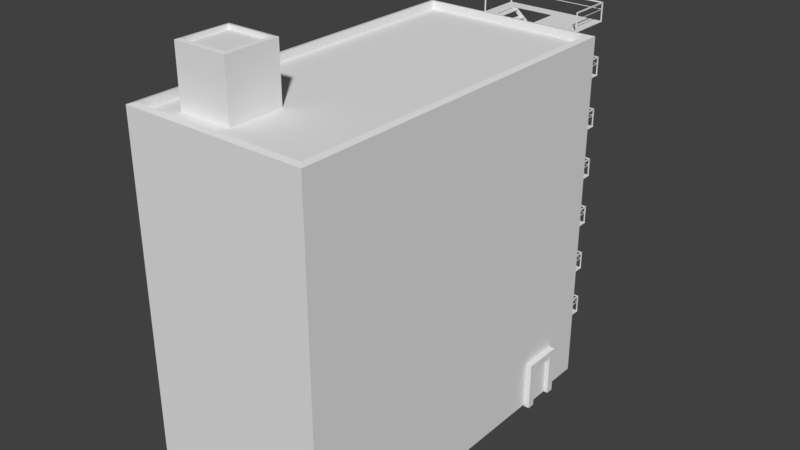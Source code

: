 # Source: panelak.blend  (saved by Blender 2.78.0; exported with 4.5.12 LTS)
import bpy
from mathutils import Matrix  # noqa: F401  (used for matrix-valued properties, if any)

bpy.ops.wm.read_factory_settings(use_empty=True)
scene = bpy.context.scene
scene.name = 'Scene'

# ---- collections
col_collection_1 = bpy.data.collections.new('Collection 1'); scene.collection.children.link(col_collection_1)

# ---- world
world_world = bpy.data.worlds.new('World'); scene.world = world_world
world_world.color = (0.05088, 0.05088, 0.05088)
world_world.use_sun_shadow = False
world_world.sun_shadow_jitter_overblur = 0.0
world_world.cycles.sampling_method = 'MANUAL'

# ---- meshes
me_circle = bpy.data.meshes.new('Circle')
me_circle.from_pydata([(0.0, 1.0, 0.0), (-0.1951, 0.9808, 0.0), (-0.3827, 0.9239, 0.0), (-0.5556, 0.8315, 0.0), (-0.7071, 0.7071, 0.0), (-0.8315, 0.5556, 0.0), (-0.9239, 0.3827, 0.0), (-0.9808, 0.1951, 0.0), (-1.0, 7.55e-08, 0.0), (-0.9808, -0.1951, 0.0), (-0.9239, -0.3827, 0.0), (-0.8315, -0.5556, 0.0), (-0.7071, -0.7071, 0.0), (-0.5556, -0.8315, 0.0), (-0.3827, -0.9239, 0.0), (-0.1951, -0.9808, 0.0), (3.258e-07, -1.0, 0.0), (0.1951, -0.9808, 0.0), (0.3827, -0.9239, 0.0), (0.5556, -0.8315, 0.0), (0.7071, -0.7071, 0.0), (0.8315, -0.5556, 0.0), (0.9239, -0.3827, 0.0), (0.9808, -0.1951, 0.0), (1.0, 9.656e-07, 0.0), (0.9808, 0.1951, 0.0), (0.9239, 0.3827, 0.0), (0.8315, 0.5556, 0.0), (0.7071, 0.7071, 0.0), (0.5556, 0.8315, 0.0), (0.3827, 0.9239, 0.0), (0.1951, 0.9808, 0.0), (-0.1951, 0.9808, 0.0371), (0.0, 1.0, 0.0371), (-0.3827, 0.9239, 0.0371), (-0.5556, 0.8315, 0.0371), (-0.7071, 0.7071, 0.0371), (-0.8315, 0.5556, 0.0371), (-0.9239, 0.3827, 0.0371), (-0.9808, 0.1951, 0.0371), (-1.0, 7.55e-08, 0.0371), (-0.9808, -0.1951, 0.0371), (-0.9239, -0.3827, 0.0371), (-0.8315, -0.5556, 0.0371), (-0.7071, -0.7071, 0.0371), (-0.5556, -0.8315, 0.0371), (-0.3827, -0.9239, 0.0371), (-0.1951, -0.9808, 0.0371), (3.258e-07, -1.0, 0.0371), (0.1951, -0.9808, 0.0371), (0.3827, -0.9239, 0.0371), (0.5556, -0.8315, 0.0371), (0.7071, -0.7071, 0.0371), (0.8315, -0.5556, 0.0371), (0.9239, -0.3827, 0.0371), (0.9808, -0.1951, 0.0371), (1.0, 9.656e-07, 0.0371), (0.9808, 0.1951, 0.0371), (0.9239, 0.3827, 0.0371), (0.8315, 0.5556, 0.0371), (0.7071, 0.7071, 0.0371), (0.5556, 0.8315, 0.0371), (0.3827, 0.9239, 0.0371), (0.1951, 0.9808, 0.0371), (-0.1186, 0.5961, 0.0371), (-4.657e-08, 0.6078, 0.0371), (-0.2326, 0.5615, 0.0371), (-0.3377, 0.5053, 0.0371), (-0.4298, 0.4298, 0.0371), (-0.5053, 0.3377, 0.0371), (-0.5615, 0.2326, 0.0371), (-0.5961, 0.1186, 0.0371), (-0.6078, 1.577e-07, 0.0371), (-0.5961, -0.1186, 0.0371), (-0.5615, -0.2326, 0.0371), (-0.5053, -0.3377, 0.0371), (-0.4298, -0.4298, 0.0371), (-0.3377, -0.5053, 0.0371), (-0.2326, -0.5615, 0.0371), (-0.1186, -0.5961, 0.0371), (1.515e-07, -0.6078, 0.0371), (0.1186, -0.5961, 0.0371), (0.2326, -0.5615, 0.0371), (0.3377, -0.5053, 0.0371), (0.4298, -0.4298, 0.0371), (0.5053, -0.3377, 0.0371), (0.5615, -0.2326, 0.0371), (0.5961, -0.1186, 0.0371), (0.6078, 6.986e-07, 0.0371), (0.5961, 0.1186, 0.0371), (0.5615, 0.2326, 0.0371), (0.5053, 0.3377, 0.0371), (0.4298, 0.4298, 0.0371), (0.3377, 0.5053, 0.0371), (0.2326, 0.5615, 0.0371), (0.1186, 0.5961, 0.0371), (-0.1186, 0.5961, 0.06186), (-4.657e-08, 0.6078, 0.06186), (-0.2326, 0.5615, 0.06186), (-0.3377, 0.5053, 0.06186), (-0.4298, 0.4298, 0.06186), (-0.5053, 0.3377, 0.06186), (-0.5615, 0.2326, 0.06186), (-0.5961, 0.1186, 0.06186), (-0.6078, 1.577e-07, 0.06186), (-0.5961, -0.1186, 0.06186), (-0.5615, -0.2326, 0.06186), (-0.5053, -0.3377, 0.06186), (-0.4298, -0.4298, 0.06186), (-0.3377, -0.5053, 0.06186), (-0.2326, -0.5615, 0.06186), (-0.1186, -0.5961, 0.06186), (1.515e-07, -0.6078, 0.06186), (0.1186, -0.5961, 0.06186), (0.2326, -0.5615, 0.06186), (0.3377, -0.5053, 0.06186), (0.4298, -0.4298, 0.06186), (0.5053, -0.3377, 0.06186), (0.5615, -0.2326, 0.06186), (0.5961, -0.1186, 0.06186), (0.6078, 6.986e-07, 0.06186), (0.5961, 0.1186, 0.06186), (0.5615, 0.2326, 0.06186), (0.5053, 0.3377, 0.06186), (0.4298, 0.4298, 0.06186), (0.3377, 0.5053, 0.06186), (0.2326, 0.5615, 0.06186), (0.1186, 0.5961, 0.06186)], [], [(1, 0, 31, 30, 29, 28, 27, 26, 25, 24, 23, 22, 21, 20, 19, 18, 17, 16, 15, 14, 13, 12, 11, 10, 9, 8, 7, 6, 5, 4, 3, 2), (54, 55, 87, 86), (14, 15, 47, 46), (1, 2, 34, 32), (28, 29, 61, 60), (15, 16, 48, 47), (2, 3, 35, 34), (29, 30, 62, 61), (16, 17, 49, 48), (3, 4, 36, 35), (30, 31, 63, 62), (17, 18, 50, 49), (4, 5, 37, 36), (31, 0, 33, 63), (18, 19, 51, 50), (5, 6, 38, 37), (19, 20, 52, 51), (6, 7, 39, 38), (20, 21, 53, 52), (7, 8, 40, 39), (21, 22, 54, 53), (8, 9, 41, 40), (22, 23, 55, 54), (9, 10, 42, 41), (23, 24, 56, 55), (10, 11, 43, 42), (24, 25, 57, 56), (11, 12, 44, 43), (25, 26, 58, 57), (12, 13, 45, 44), (26, 27, 59, 58), (13, 14, 46, 45), (0, 1, 32, 33), (27, 28, 60, 59), (89, 90, 122, 121), (41, 42, 74, 73), (55, 56, 88, 87), (42, 43, 75, 74), (56, 57, 89, 88), (43, 44, 76, 75), (57, 58, 90, 89), (44, 45, 77, 76), (58, 59, 91, 90), (45, 46, 78, 77), (33, 32, 64, 65), (59, 60, 92, 91), (46, 47, 79, 78), (32, 34, 66, 64), (60, 61, 93, 92), (47, 48, 80, 79), (34, 35, 67, 66), (61, 62, 94, 93), (48, 49, 81, 80), (35, 36, 68, 67), (62, 63, 95, 94), (49, 50, 82, 81), (36, 37, 69, 68), (63, 33, 65, 95), (50, 51, 83, 82), (37, 38, 70, 69), (51, 52, 84, 83), (38, 39, 71, 70), (52, 53, 85, 84), (39, 40, 72, 71), (53, 54, 86, 85), (40, 41, 73, 72), (96, 98, 99, 100, 101, 102, 103, 104, 105, 106, 107, 108, 109, 110, 111, 112, 113, 114, 115, 116, 117, 118, 119, 120, 121, 122, 123, 124, 125, 126, 127, 97), (76, 77, 109, 108), (90, 91, 123, 122), (77, 78, 110, 109), (65, 64, 96, 97), (91, 92, 124, 123), (78, 79, 111, 110), (64, 66, 98, 96), (92, 93, 125, 124), (79, 80, 112, 111), (66, 67, 99, 98), (93, 94, 126, 125), (80, 81, 113, 112), (67, 68, 100, 99), (94, 95, 127, 126), (81, 82, 114, 113), (68, 69, 101, 100), (95, 65, 97, 127), (82, 83, 115, 114), (69, 70, 102, 101), (83, 84, 116, 115), (70, 71, 103, 102), (84, 85, 117, 116), (71, 72, 104, 103), (85, 86, 118, 117), (72, 73, 105, 104), (86, 87, 119, 118), (73, 74, 106, 105), (87, 88, 120, 119), (74, 75, 107, 106), (88, 89, 121, 120), (75, 76, 108, 107)])
me_circle.use_remesh_preserve_volume = False
me_circle.use_remesh_preserve_attributes = False
me_circle.use_mirror_vertex_groups = False
me_circle.update()
me_cylinder_004 = bpy.data.meshes.new('Cylinder.004')
me_cylinder_004.from_pydata([(3.815e-06, 0.372, -0.6519), (3.815e-06, 0.4639, 0.6519), (0.07259, 0.3649, -0.6519), (0.09051, 0.455, 0.6519), (0.1424, 0.3437, -0.6519), (0.1775, 0.4286, 0.6519), (0.2067, 0.3093, -0.6519), (0.2577, 0.3857, 0.6519), (0.2631, 0.2631, -0.6519), (0.328, 0.328, 0.6519), (0.3093, 0.2067, -0.6519), (0.3857, 0.2577, 0.6519), (0.3437, 0.1424, -0.6519), (0.4286, 0.1775, 0.6519), (0.3649, 0.07258, -0.6519), (0.455, 0.09051, 0.6519), (0.372, -2.384e-07, -0.6519), (0.4639, -2.384e-07, 0.6519), (0.3649, -0.07258, -0.6519), (0.455, -0.09051, 0.6519), (0.3437, -0.1424, -0.6519), (0.4286, -0.1775, 0.6519), (0.3093, -0.2067, -0.6519), (0.3857, -0.2577, 0.6519), (0.2631, -0.2631, -0.6519), (0.328, -0.328, 0.6519), (0.2067, -0.3093, -0.6519), (0.2577, -0.3857, 0.6519), (0.1424, -0.3437, -0.6519), (0.1775, -0.4286, 0.6519), (0.07258, -0.3649, -0.6519), (0.09051, -0.455, 0.6519), (3.815e-06, -0.372, -0.6519), (3.815e-06, -0.4639, 0.6519), (-0.07258, -0.3649, -0.6519), (-0.0905, -0.455, 0.6519), (-0.1424, -0.3437, -0.6519), (-0.1775, -0.4286, 0.6519), (-0.2067, -0.3093, -0.6519), (-0.2577, -0.3857, 0.6519), (-0.2631, -0.2631, -0.6519), (-0.328, -0.328, 0.6519), (-0.3093, -0.2067, -0.6519), (-0.3857, -0.2577, 0.6519), (-0.3437, -0.1424, -0.6519), (-0.4286, -0.1775, 0.6519), (-0.3649, -0.07258, -0.6519), (-0.455, -0.09051, 0.6519), (-0.372, 0.0, -0.6519), (-0.4639, 2.384e-07, 0.6519), (-0.3649, 0.07258, -0.6519), (-0.455, 0.09051, 0.6519), (-0.3437, 0.1424, -0.6519), (-0.4286, 0.1775, 0.6519), (-0.3093, 0.2067, -0.6519), (-0.3857, 0.2577, 0.6519), (-0.2631, 0.2631, -0.6519), (-0.328, 0.328, 0.6519), (-0.2067, 0.3093, -0.6519), (-0.2577, 0.3857, 0.6519), (-0.1424, 0.3437, -0.6519), (-0.1775, 0.4286, 0.6519), (-0.07258, 0.3649, -0.6519), (-0.0905, 0.455, 0.6519)], [], [(0, 1, 3, 2), (2, 3, 5, 4), (4, 5, 7, 6), (6, 7, 9, 8), (8, 9, 11, 10), (10, 11, 13, 12), (12, 13, 15, 14), (14, 15, 17, 16), (16, 17, 19, 18), (18, 19, 21, 20), (20, 21, 23, 22), (22, 23, 25, 24), (24, 25, 27, 26), (26, 27, 29, 28), (28, 29, 31, 30), (30, 31, 33, 32), (32, 33, 35, 34), (34, 35, 37, 36), (36, 37, 39, 38), (38, 39, 41, 40), (40, 41, 43, 42), (42, 43, 45, 44), (44, 45, 47, 46), (46, 47, 49, 48), (48, 49, 51, 50), (50, 51, 53, 52), (52, 53, 55, 54), (54, 55, 57, 56), (56, 57, 59, 58), (58, 59, 61, 60), (3, 1, 63, 61, 59, 57, 55, 53, 51, 49, 47, 45, 43, 41, 39, 37, 35, 33, 31, 29, 27, 25, 23, 21, 19, 17, 15, 13, 11, 9, 7, 5), (60, 61, 63, 62), (62, 63, 1, 0), (0, 2, 4, 6, 8, 10, 12, 14, 16, 18, 20, 22, 24, 26, 28, 30, 32, 34, 36, 38, 40, 42, 44, 46, 48, 50, 52, 54, 56, 58, 60, 62)])
me_cylinder_004.use_remesh_preserve_volume = False
me_cylinder_004.use_remesh_preserve_attributes = False
me_cylinder_004.use_mirror_vertex_groups = False
me_cylinder_004.update()
me_cube_003 = bpy.data.meshes.new('Cube.003')
me_cube_003.from_pydata([(-1.0, -1.0, -1.0), (-1.0, 1.0, 1.123), (-1.0, 1.0, -1.0), (-0.8701, 0.8701, 1.145), (1.0, -1.0, -1.0), (-0.8701, -0.8701, 1.145), (1.0, 1.0, -1.0), (-1.0, -1.0, 1.123), (-0.8701, -0.8701, 1.0), (-1.0, -1.0, 0.9784), (-0.8701, 0.8701, 1.0), (-1.0, 1.0, 0.9784), (0.8701, -0.8701, 1.0), (1.0, -1.0, 0.9784), (0.8701, 0.8701, 1.0), (1.0, 1.0, 0.9784), (0.8701, 0.8701, 1.145), (1.0, 1.0, 1.123), (0.8701, -0.8701, 1.145), (1.0, -1.0, 1.123)], [], [(14, 10, 8, 12), (6, 15, 13, 4), (5, 3, 1, 7), (0, 9, 11, 2), (2, 6, 4, 0), (2, 11, 15, 6), (9, 13, 19, 7), (10, 14, 16, 3), (15, 11, 1, 17), (12, 8, 5, 18), (4, 13, 9, 0), (3, 16, 17, 1), (16, 18, 19, 17), (18, 5, 7, 19), (13, 15, 17, 19), (14, 12, 18, 16), (11, 9, 7, 1), (8, 10, 3, 5)])
me_cube_003.use_remesh_preserve_volume = False
me_cube_003.use_remesh_preserve_attributes = False
me_cube_003.use_mirror_vertex_groups = False
me_cube_003.update()
me_cube_002 = bpy.data.meshes.new('Cube.002')
me_cube_002.from_pydata([(-0.08627, -0.5914, -0.9417), (-0.08627, -0.5914, 0.271), (-0.08627, -0.3698, -0.9417), (-0.08627, -0.3698, 0.271), (0.08627, -0.5914, -0.9417), (0.08627, -0.5914, 0.271), (0.08627, -0.3698, -0.9417), (0.08627, -0.3698, 0.271), (-0.08627, -0.5914, 0.4824), (-0.08627, -0.3698, 0.4824), (0.08627, -0.3698, 0.4824), (0.08627, -0.5914, 0.4824), (-0.08627, 0.5914, -0.9417), (-0.08627, 0.5914, 0.271), (-0.08627, 0.3698, -0.9417), (-0.08627, 0.3698, 0.271), (0.08627, 0.5914, -0.9417), (0.08627, 0.5914, 0.271), (0.08627, 0.3698, -0.9417), (0.08627, 0.3698, 0.271), (-0.08627, 0.5914, 0.4824), (-0.08627, 0.3698, 0.4824), (0.08627, 0.3698, 0.4824), (0.08627, 0.5914, 0.4824), (-0.08627, 4.257e-09, 0.271), (0.08627, 4.257e-09, 0.271), (-0.08627, 4.257e-09, 0.4824), (0.08627, 4.257e-09, 0.4824), (-0.04093, -0.3698, 0.271), (-0.04093, -0.3698, -0.9417), (-0.04093, 4.257e-09, 0.271), (-0.04093, 0.3698, 0.271), (-0.04093, 0.3698, -0.9417)], [], [(0, 1, 3, 2), (2, 3, 7, 6), (6, 7, 5, 4), (4, 5, 1, 0), (2, 6, 4, 0), (5, 7, 10, 11), (10, 9, 8, 11), (3, 1, 8, 9), (1, 5, 11, 8), (3, 9, 26, 24), (9, 10, 27, 26), (7, 3, 24, 25), (10, 7, 25, 27), (12, 14, 15, 13), (14, 18, 19, 15), (18, 16, 17, 19), (16, 12, 13, 17), (14, 12, 16, 18), (17, 23, 22, 19), (22, 23, 20, 21), (15, 21, 20, 13), (13, 20, 23, 17), (15, 24, 26, 21), (25, 27, 26, 24), (21, 26, 27, 22), (19, 25, 24, 15), (22, 27, 25, 19), (14, 15, 31, 32), (30, 28, 29, 32, 31), (15, 24, 30, 31), (3, 2, 29, 28), (24, 3, 28, 30), (2, 14, 32, 29)])
me_cube_002.use_remesh_preserve_volume = False
me_cube_002.use_remesh_preserve_attributes = False
me_cube_002.use_mirror_vertex_groups = False
me_cube_002.update()
me_cube_001 = bpy.data.meshes.new('Cube.001')
me_cube_001.from_pydata([(-0.654, -3.34, -3.34), (-0.654, 4.731, -3.34), (3.34, -3.34, -3.34), (3.34, 4.731, -3.34), (-0.5306, -3.217, 4.208), (-0.654, -3.34, 4.176), (-0.5306, 4.608, 4.208), (-0.654, 4.731, 4.176), (3.217, -3.217, 4.208), (3.34, -3.34, 4.176), (3.217, 4.608, 4.208), (3.34, 4.731, 4.176), (-0.654, -3.34, 4.351), (-0.5306, -3.217, 4.382), (-0.5306, 4.608, 4.382), (-0.654, 4.731, 4.351), (3.217, 4.608, 4.382), (3.34, 4.731, 4.351), (3.217, -3.217, 4.382), (3.34, -3.34, 4.351)], [], [(10, 6, 4, 8), (3, 11, 9, 2), (0, 5, 7, 1), (1, 3, 2, 0), (1, 7, 11, 3), (9, 11, 17, 19), (5, 9, 19, 12), (6, 10, 16, 14), (11, 7, 15, 17), (2, 9, 5, 0), (13, 14, 15, 12), (14, 16, 17, 15), (16, 18, 19, 17), (18, 13, 12, 19), (10, 8, 18, 16), (7, 5, 12, 15), (4, 6, 14, 13), (8, 4, 13, 18)])
me_cube_001.use_remesh_preserve_volume = False
me_cube_001.use_remesh_preserve_attributes = False
me_cube_001.use_mirror_vertex_groups = False
me_cube_001.update()
me_cube_004 = bpy.data.meshes.new('Cube.004')
me_cube_004.from_pydata([(-0.08627, -0.5914, -0.9417), (-0.08627, -0.5914, 0.271), (-0.08627, -0.3698, -0.9417), (-0.08627, -0.3698, 0.271), (0.08627, -0.5914, -0.9417), (0.08627, -0.5914, 0.271), (0.08627, -0.3698, -0.9417), (0.08627, -0.3698, 0.271), (-0.08627, -0.5914, 0.4824), (-0.08627, -0.3698, 0.4824), (0.08627, -0.3698, 0.4824), (0.08627, -0.5914, 0.4824), (-0.08627, 0.5914, -0.9417), (-0.08627, 0.5914, 0.271), (-0.08627, 0.3698, -0.9417), (-0.08627, 0.3698, 0.271), (0.08627, 0.5914, -0.9417), (0.08627, 0.5914, 0.271), (0.08627, 0.3698, -0.9417), (0.08627, 0.3698, 0.271), (-0.08627, 0.5914, 0.4824), (-0.08627, 0.3698, 0.4824), (0.08627, 0.3698, 0.4824), (0.08627, 0.5914, 0.4824), (-0.08627, 4.257e-09, 0.271), (0.08627, 4.257e-09, 0.271), (-0.08627, 4.257e-09, 0.4824), (0.08627, 4.257e-09, 0.4824), (-0.04093, -0.3698, 0.271), (-0.04093, -0.3698, -0.9417), (-0.04093, 4.257e-09, 0.271), (-0.04093, 0.3698, 0.271), (-0.04093, 0.3698, -0.9417)], [], [(0, 1, 3, 2), (2, 3, 7, 6), (6, 7, 5, 4), (4, 5, 1, 0), (2, 6, 4, 0), (5, 7, 10, 11), (10, 9, 8, 11), (3, 1, 8, 9), (1, 5, 11, 8), (3, 9, 26, 24), (9, 10, 27, 26), (7, 3, 24, 25), (10, 7, 25, 27), (12, 14, 15, 13), (14, 18, 19, 15), (18, 16, 17, 19), (16, 12, 13, 17), (14, 12, 16, 18), (17, 23, 22, 19), (22, 23, 20, 21), (15, 21, 20, 13), (13, 20, 23, 17), (15, 24, 26, 21), (25, 27, 26, 24), (21, 26, 27, 22), (19, 25, 24, 15), (22, 27, 25, 19), (14, 15, 31, 32), (30, 28, 29, 32, 31), (15, 24, 30, 31), (3, 2, 29, 28), (24, 3, 28, 30), (2, 14, 32, 29)])
me_cube_004.use_remesh_preserve_volume = False
me_cube_004.use_remesh_preserve_attributes = False
me_cube_004.use_mirror_vertex_groups = False
me_cube_004.update()
me_cube_012 = bpy.data.meshes.new('Cube.012')
me_cube_012.from_pydata([(-107.6, -24.32, -208.9), (-107.6, -62.27, -208.9), (19.66, -24.32, -208.9), (19.66, -62.27, -208.9), (-110.0, -126.7, -286.9), (-110.0, 159.6, -45.31), (-100.3, -126.7, -286.9), (-100.3, 159.6, -45.31), (-110.0, -148.4, -286.9), (-110.0, 137.8, -45.31), (-100.3, -148.4, -286.9), (-100.3, 137.8, -45.31), (15.91, -126.7, -286.9), (15.91, 159.6, -45.31), (25.55, -126.7, -286.9), (25.55, 159.6, -45.31), (15.91, -148.4, -286.9), (15.91, 137.8, -45.31), (25.55, -148.4, -286.9), (25.55, 137.8, -45.31), (-107.6, -51.8, -232.6), (-107.6, -89.76, -232.6), (19.66, -51.8, -232.6), (19.66, -89.76, -232.6), (-107.6, -82.49, -257.1), (-107.6, -120.4, -257.1), (19.66, -82.49, -257.1), (19.66, -120.4, -257.1), (-107.6, -108.4, -279.9), (-107.6, -146.4, -279.9), (19.66, -108.4, -279.9), (19.66, -146.4, -279.9), (-107.6, 6.72, -182.9), (-107.6, -31.24, -182.9), (19.66, 6.72, -182.9), (19.66, -31.24, -182.9), (-107.6, 34.01, -159.7), (-107.6, -3.947, -159.7), (19.66, 34.01, -159.7), (19.66, -3.947, -159.7), (-107.6, 61.54, -134.9), (-107.6, 23.59, -134.9), (19.66, 61.54, -134.9), (19.66, 23.59, -134.9), (-107.6, 98.04, -107.4), (-107.6, 60.08, -107.4), (19.66, 98.04, -107.4), (19.66, 60.08, -107.4), (-107.6, 129.3, -79.97), (-107.6, 91.34, -79.97), (19.66, 129.3, -79.97), (19.66, 91.34, -79.97), (-107.6, 165.0, -50.8), (-107.6, 127.1, -50.8), (19.66, 165.0, -50.8), (19.66, 127.1, -50.8), (-113.8, -251.6, 6.791), (-113.8, -251.6, 8.791), (84.41, -251.6, 6.791), (84.41, -251.6, 8.791), (-113.8, -253.6, 6.791), (-113.8, -253.6, 8.791), (84.41, -253.6, 6.791), (84.41, -253.6, 8.791), (-118.2, -250.2, -44.16), (-118.2, -250.2, 33.95), (-113.7, -250.2, -44.16), (-113.7, -250.2, 33.95), (-118.2, -254.7, -44.16), (-118.2, -254.7, 33.95), (-113.7, -254.7, -44.16), (-113.7, -254.7, 33.95), (-118.2, -250.2, 38.96), (-113.7, -250.2, 38.96), (-113.7, -254.7, 38.96), (-118.2, -254.7, 38.96), (82.25, -250.2, -44.16), (82.25, -250.2, 33.95), (86.72, -250.2, -44.16), (86.72, -250.2, 33.95), (82.25, -254.7, -44.16), (82.25, -254.7, 33.95), (86.72, -254.7, -44.16), (86.72, -254.7, 33.95), (82.25, -250.2, 38.96), (86.72, -250.2, 38.96), (86.72, -254.7, 38.96), (82.25, -254.7, 38.96), (82.25, 212.4, -44.16), (82.25, 212.4, 33.95), (86.72, 212.4, -44.16), (86.72, 212.4, 33.95), (82.25, 207.9, -44.16), (82.25, 207.9, 33.95), (86.72, 207.9, -44.16), (86.72, 207.9, 33.95), (82.25, 212.4, 38.96), (86.72, 212.4, 38.96), (86.72, 207.9, 38.96), (82.25, 207.9, 38.96), (-118.3, 212.4, -44.16), (-118.3, 212.4, 33.95), (-113.8, 212.4, -44.16), (-113.8, 212.4, 33.95), (-118.3, 207.9, -44.16), (-118.3, 207.9, 33.95), (-113.8, 207.9, -44.16), (-113.8, 207.9, 33.95), (-118.3, 212.4, 38.96), (-113.8, 212.4, 38.96), (-113.8, 207.9, 38.96), (-118.3, 207.9, 38.96), (83.51, -250.2, 33.95), (83.51, -254.7, 33.95), (83.51, -250.2, 38.96), (83.51, -254.7, 38.96), (82.25, 208.0, 33.95), (86.72, 208.0, 33.95), (82.25, 208.0, 38.96), (86.72, 208.0, 38.96), (-114.4, 207.9, 33.95), (-114.4, 212.4, 33.95), (-114.4, 207.9, 38.96), (-114.4, 212.4, 38.96), (-119.6, -42.92, -46.38), (-119.6, -256.0, -46.38), (87.48, -42.92, -46.38), (87.48, -256.0, -46.38), (30.27, -42.92, -46.38), (87.48, -42.92, -46.38), (30.27, 156.8, -46.38), (87.48, 156.8, -46.38), (30.27, 213.6, -46.38), (87.48, 213.6, -46.38), (-119.4, 156.8, -46.38), (-119.4, 213.6, -46.38), (87.48, -42.92, -43.98), (-119.6, -42.92, -43.98), (-119.6, -256.0, -43.98), (87.48, -256.0, -43.98), (87.48, -42.92, -43.98), (30.27, -42.92, -43.98), (87.48, 156.8, -43.98), (30.27, 156.8, -43.98), (87.48, 213.6, -43.98), (30.27, 213.6, -43.98), (-119.4, 213.6, -43.98), (-119.4, 156.8, -43.98), (-113.8, 211.1, 6.791), (-113.8, 211.1, 8.791), (84.41, 211.1, 6.791), (84.41, 211.1, 8.791), (-113.8, 209.1, 6.791), (-113.8, 209.1, 8.791), (84.41, 209.1, 6.791), (84.41, 209.1, 8.791), (83.57, -250.9, 6.791), (83.57, -250.9, 8.791), (83.57, 209.9, 6.791), (83.57, 209.9, 8.791), (85.57, -250.9, 6.791), (85.57, -250.9, 8.791), (85.57, 209.9, 6.791), (85.57, 209.9, 8.791), (-113.8, -251.6, -234.4), (-113.8, -251.6, -232.4), (84.41, -251.6, -234.4), (84.41, -251.6, -232.4), (-113.8, -253.6, -234.4), (-113.8, -253.6, -232.4), (84.41, -253.6, -234.4), (84.41, -253.6, -232.4), (-118.2, -250.2, -285.3), (-118.2, -250.2, -207.2), (-113.7, -250.2, -285.3), (-113.7, -250.2, -207.2), (-118.2, -254.7, -285.3), (-118.2, -254.7, -207.2), (-113.7, -254.7, -285.3), (-113.7, -254.7, -207.2), (-118.2, -250.2, -202.2), (-113.7, -250.2, -202.2), (-113.7, -254.7, -202.2), (-118.2, -254.7, -202.2), (82.25, -250.2, -285.3), (82.25, -250.2, -207.2), (86.72, -250.2, -285.3), (86.72, -250.2, -207.2), (82.25, -254.7, -285.3), (82.25, -254.7, -207.2), (86.72, -254.7, -285.3), (86.72, -254.7, -207.2), (82.25, -250.2, -202.2), (86.72, -250.2, -202.2), (86.72, -254.7, -202.2), (82.25, -254.7, -202.2), (82.25, 212.4, -285.3), (82.25, 212.4, -207.2), (86.72, 212.4, -285.3), (86.72, 212.4, -207.2), (82.25, 207.9, -285.3), (82.25, 207.9, -207.2), (86.72, 207.9, -285.3), (86.72, 207.9, -207.2), (82.25, 212.4, -202.2), (86.72, 212.4, -202.2), (86.72, 207.9, -202.2), (82.25, 207.9, -202.2), (-118.3, 212.4, -285.3), (-118.3, 212.4, -207.2), (-113.8, 212.4, -285.3), (-113.8, 212.4, -207.2), (-118.3, 207.9, -285.3), (-118.3, 207.9, -207.2), (-113.8, 207.9, -285.3), (-113.8, 207.9, -207.2), (-118.3, 212.4, -202.2), (-113.8, 212.4, -202.2), (-113.8, 207.9, -202.2), (-118.3, 207.9, -202.2), (83.51, -250.2, -207.2), (83.51, -254.7, -207.2), (83.51, -250.2, -202.2), (83.51, -254.7, -202.2), (82.25, 208.0, -207.2), (86.72, 208.0, -207.2), (82.25, 208.0, -202.2), (86.72, 208.0, -202.2), (-114.4, 207.9, -207.2), (-114.4, 212.4, -207.2), (-114.4, 207.9, -202.2), (-114.4, 212.4, -202.2), (-119.6, -42.92, -287.5), (-119.6, -256.0, -287.5), (87.48, -42.92, -287.5), (87.48, -256.0, -287.5), (30.27, -42.92, -287.5), (87.48, -42.92, -287.5), (30.27, 156.8, -287.5), (87.48, 156.8, -287.5), (30.27, 213.6, -287.5), (87.48, 213.6, -287.5), (-119.4, 156.8, -287.5), (-119.4, 213.6, -287.5), (87.48, -42.92, -285.1), (-119.6, -42.92, -285.1), (-119.6, -256.0, -285.1), (87.48, -256.0, -285.1), (87.48, -42.92, -285.1), (30.27, -42.92, -285.1), (87.48, 156.8, -285.1), (30.27, 156.8, -285.1), (87.48, 213.6, -285.1), (30.27, 213.6, -285.1), (-119.4, 213.6, -285.1), (-119.4, 156.8, -285.1), (-113.8, 211.1, -234.4), (-113.8, 211.1, -232.4), (84.41, 211.1, -234.4), (84.41, 211.1, -232.4), (-113.8, 209.1, -234.4), (-113.8, 209.1, -232.4), (84.41, 209.1, -234.4), (84.41, 209.1, -232.4), (83.57, -250.9, -234.4), (83.57, -250.9, -232.4), (83.57, 209.9, -234.4), (83.57, 209.9, -232.4), (85.57, -250.9, -234.4), (85.57, -250.9, -232.4), (85.57, 209.9, -234.4), (85.57, 209.9, -232.4), (-113.8, -251.6, -474.3), (-113.8, -251.6, -472.3), (84.41, -251.6, -474.3), (84.41, -251.6, -472.3), (-113.8, -253.6, -474.3), (-113.8, -253.6, -472.3), (84.41, -253.6, -474.3), (84.41, -253.6, -472.3), (-118.2, -250.2, -525.2), (-118.2, -250.2, -447.1), (-113.7, -250.2, -525.2), (-113.7, -250.2, -447.1), (-118.2, -254.7, -525.2), (-118.2, -254.7, -447.1), (-113.7, -254.7, -525.2), (-113.7, -254.7, -447.1), (-118.2, -250.2, -442.1), (-113.7, -250.2, -442.1), (-113.7, -254.7, -442.1), (-118.2, -254.7, -442.1), (82.25, -250.2, -525.2), (82.25, -250.2, -447.1), (86.72, -250.2, -525.2), (86.72, -250.2, -447.1), (82.25, -254.7, -525.2), (82.25, -254.7, -447.1), (86.72, -254.7, -525.2), (86.72, -254.7, -447.1), (82.25, -250.2, -442.1), (86.72, -250.2, -442.1), (86.72, -254.7, -442.1), (82.25, -254.7, -442.1), (82.25, 212.4, -525.2), (82.25, 212.4, -447.1), (86.72, 212.4, -525.2), (86.72, 212.4, -447.1), (82.25, 207.9, -525.2), (82.25, 207.9, -447.1), (86.72, 207.9, -525.2), (86.72, 207.9, -447.1), (82.25, 212.4, -442.1), (86.72, 212.4, -442.1), (86.72, 207.9, -442.1), (82.25, 207.9, -442.1), (-118.3, 212.4, -525.2), (-118.3, 212.4, -447.1), (-113.8, 212.4, -525.2), (-113.8, 212.4, -447.1), (-118.3, 207.9, -525.2), (-118.3, 207.9, -447.1), (-113.8, 207.9, -525.2), (-113.8, 207.9, -447.1), (-118.3, 212.4, -442.1), (-113.8, 212.4, -442.1), (-113.8, 207.9, -442.1), (-118.3, 207.9, -442.1), (83.51, -250.2, -447.1), (83.51, -254.7, -447.1), (83.51, -250.2, -442.1), (83.51, -254.7, -442.1), (82.25, 208.0, -447.1), (86.72, 208.0, -447.1), (82.25, 208.0, -442.1), (86.72, 208.0, -442.1), (-114.4, 207.9, -447.1), (-114.4, 212.4, -447.1), (-114.4, 207.9, -442.1), (-114.4, 212.4, -442.1), (-119.6, -42.92, -527.5), (-119.6, -256.0, -527.5), (87.48, -42.92, -527.5), (87.48, -256.0, -527.5), (30.27, -42.92, -527.5), (87.48, -42.92, -527.5), (30.27, 156.8, -527.5), (87.48, 156.8, -527.5), (30.27, 213.6, -527.5), (87.48, 213.6, -527.5), (-119.4, 156.8, -527.5), (-119.4, 213.6, -527.5), (87.48, -42.92, -525.1), (-119.6, -42.92, -525.1), (-119.6, -256.0, -525.1), (87.48, -256.0, -525.1), (87.48, -42.92, -525.1), (30.27, -42.92, -525.1), (87.48, 156.8, -525.1), (30.27, 156.8, -525.1), (87.48, 213.6, -525.1), (30.27, 213.6, -525.1), (-119.4, 213.6, -525.1), (-119.4, 156.8, -525.1), (-113.8, 211.1, -474.3), (-113.8, 211.1, -472.3), (84.41, 211.1, -474.3), (84.41, 211.1, -472.3), (-113.8, 209.1, -474.3), (-113.8, 209.1, -472.3), (84.41, 209.1, -474.3), (84.41, 209.1, -472.3), (83.57, -250.9, -474.3), (83.57, -250.9, -472.3), (83.57, 209.9, -474.3), (83.57, 209.9, -472.3), (85.57, -250.9, -474.3), (85.57, -250.9, -472.3), (85.57, 209.9, -474.3), (85.57, 209.9, -472.3), (-107.6, -24.32, -448.7), (-107.6, -62.27, -448.7), (19.66, -24.32, -448.7), (19.66, -62.27, -448.7), (-110.0, -126.7, -526.8), (-110.0, 159.6, -285.2), (-100.3, -126.7, -526.8), (-100.3, 159.6, -285.2), (-110.0, -148.4, -526.8), (-110.0, 137.8, -285.2), (-100.3, -148.4, -526.8), (-100.3, 137.8, -285.2), (15.91, -126.7, -526.8), (15.91, 159.6, -285.2), (25.55, -126.7, -526.8), (25.55, 159.6, -285.2), (15.91, -148.4, -526.8), (15.91, 137.8, -285.2), (25.55, -148.4, -526.8), (25.55, 137.8, -285.2), (-107.6, -51.8, -472.5), (-107.6, -89.76, -472.5), (19.66, -51.8, -472.5), (19.66, -89.76, -472.5), (-107.6, -82.49, -497.0), (-107.6, -120.4, -497.0), (19.66, -82.49, -497.0), (19.66, -120.4, -497.0), (-107.6, -108.4, -519.8), (-107.6, -146.4, -519.8), (19.66, -108.4, -519.8), (19.66, -146.4, -519.8), (-107.6, 6.72, -422.8), (-107.6, -31.24, -422.8), (19.66, 6.72, -422.8), (19.66, -31.24, -422.8), (-107.6, 34.01, -399.6), (-107.6, -3.947, -399.6), (19.66, 34.01, -399.6), (19.66, -3.947, -399.6), (-107.6, 61.54, -374.8), (-107.6, 23.59, -374.8), (19.66, 61.54, -374.8), (19.66, 23.59, -374.8), (-107.6, 98.04, -347.2), (-107.6, 60.08, -347.2), (19.66, 98.04, -347.2), (19.66, 60.08, -347.2), (-107.6, 129.3, -319.9), (-107.6, 91.34, -319.9), (19.66, 129.3, -319.9), (19.66, 91.34, -319.9), (-107.6, 165.0, -290.7), (-107.6, 127.1, -290.7), (19.66, 165.0, -290.7), (19.66, 127.1, -290.7), (-113.8, -251.6, -714.2), (-113.8, -251.6, -712.2), (84.41, -251.6, -714.2), (84.41, -251.6, -712.2), (-113.8, -253.6, -714.2), (-113.8, -253.6, -712.2), (84.41, -253.6, -714.2), (84.41, -253.6, -712.2), (-118.2, -250.2, -765.1), (-118.2, -250.2, -687.0), (-113.7, -250.2, -765.1), (-113.7, -250.2, -687.0), (-118.2, -254.7, -765.1), (-118.2, -254.7, -687.0), (-113.7, -254.7, -765.1), (-113.7, -254.7, -687.0), (-118.2, -250.2, -682.0), (-113.7, -250.2, -682.0), (-113.7, -254.7, -682.0), (-118.2, -254.7, -682.0), (82.25, -250.2, -765.1), (82.25, -250.2, -687.0), (86.72, -250.2, -765.1), (86.72, -250.2, -687.0), (82.25, -254.7, -765.1), (82.25, -254.7, -687.0), (86.72, -254.7, -765.1), (86.72, -254.7, -687.0), (82.25, -250.2, -682.0), (86.72, -250.2, -682.0), (86.72, -254.7, -682.0), (82.25, -254.7, -682.0), (82.25, 212.4, -765.1), (82.25, 212.4, -687.0), (86.72, 212.4, -765.1), (86.72, 212.4, -687.0), (82.25, 207.9, -765.1), (82.25, 207.9, -687.0), (86.72, 207.9, -765.1), (86.72, 207.9, -687.0), (82.25, 212.4, -682.0), (86.72, 212.4, -682.0), (86.72, 207.9, -682.0), (82.25, 207.9, -682.0), (-118.3, 212.4, -765.1), (-118.3, 212.4, -687.0), (-113.8, 212.4, -765.1), (-113.8, 212.4, -687.0), (-118.3, 207.9, -765.1), (-118.3, 207.9, -687.0), (-113.8, 207.9, -765.1), (-113.8, 207.9, -687.0), (-118.3, 212.4, -682.0), (-113.8, 212.4, -682.0), (-113.8, 207.9, -682.0), (-118.3, 207.9, -682.0), (83.51, -250.2, -687.0), (83.51, -254.7, -687.0), (83.51, -250.2, -682.0), (83.51, -254.7, -682.0), (82.25, 208.0, -687.0), (86.72, 208.0, -687.0), (82.25, 208.0, -682.0), (86.72, 208.0, -682.0), (-114.4, 207.9, -687.0), (-114.4, 212.4, -687.0), (-114.4, 207.9, -682.0), (-114.4, 212.4, -682.0), (-119.6, -42.92, -767.3), (-119.6, -256.0, -767.3), (87.48, -42.92, -767.3), (87.48, -256.0, -767.3), (30.27, -42.92, -767.3), (87.48, -42.92, -767.3), (30.27, 156.8, -767.3), (87.48, 156.8, -767.3), (30.27, 213.6, -767.3), (87.48, 213.6, -767.3), (-119.4, 156.8, -767.3), (-119.4, 213.6, -767.3), (87.48, -42.92, -764.9), (-119.6, -42.92, -764.9), (-119.6, -256.0, -764.9), (87.48, -256.0, -764.9), (87.48, -42.92, -764.9), (30.27, -42.92, -764.9), (87.48, 156.8, -764.9), (30.27, 156.8, -764.9), (87.48, 213.6, -764.9), (30.27, 213.6, -764.9), (-119.4, 213.6, -764.9), (-119.4, 156.8, -764.9), (-113.8, 211.1, -714.2), (-113.8, 211.1, -712.2), (84.41, 211.1, -714.2), (84.41, 211.1, -712.2), (-113.8, 209.1, -714.2), (-113.8, 209.1, -712.2), (84.41, 209.1, -714.2), (84.41, 209.1, -712.2), (83.57, -250.9, -714.2), (83.57, -250.9, -712.2), (83.57, 209.9, -714.2), (83.57, 209.9, -712.2), (85.57, -250.9, -714.2), (85.57, -250.9, -712.2), (85.57, 209.9, -714.2), (85.57, 209.9, -712.2), (-107.6, -24.32, -688.6), (-107.6, -62.27, -688.6), (19.66, -24.32, -688.6), (19.66, -62.27, -688.6), (-110.0, -126.7, -766.7), (-110.0, 159.6, -525.1), (-100.3, -126.7, -766.7), (-100.3, 159.6, -525.1), (-110.0, -148.4, -766.7), (-110.0, 137.8, -525.1), (-100.3, -148.4, -766.7), (-100.3, 137.8, -525.1), (15.91, -126.7, -766.7), (15.91, 159.6, -525.1), (25.55, -126.7, -766.7), (25.55, 159.6, -525.1), (15.91, -148.4, -766.7), (15.91, 137.8, -525.1), (25.55, -148.4, -766.7), (25.55, 137.8, -525.1), (-107.6, -51.8, -712.4), (-107.6, -89.76, -712.4), (19.66, -51.8, -712.4), (19.66, -89.76, -712.4), (-107.6, -82.49, -736.9), (-107.6, -120.4, -736.9), (19.66, -82.49, -736.9), (19.66, -120.4, -736.9), (-107.6, -108.4, -759.6), (-107.6, -146.4, -759.6), (19.66, -108.4, -759.6), (19.66, -146.4, -759.6), (-107.6, 6.72, -662.7), (-107.6, -31.24, -662.7), (19.66, 6.72, -662.7), (19.66, -31.24, -662.7), (-107.6, 34.01, -639.5), (-107.6, -3.947, -639.5), (19.66, 34.01, -639.5), (19.66, -3.947, -639.5), (-107.6, 61.54, -614.6), (-107.6, 23.59, -614.6), (19.66, 61.54, -614.6), (19.66, 23.59, -614.6), (-107.6, 98.04, -587.1), (-107.6, 60.08, -587.1), (19.66, 98.04, -587.1), (19.66, 60.08, -587.1), (-107.6, 129.3, -559.7), (-107.6, 91.34, -559.7), (19.66, 129.3, -559.7), (19.66, 91.34, -559.7), (-107.6, 165.0, -530.6), (-107.6, 127.1, -530.6), (19.66, 165.0, -530.6), (19.66, 127.1, -530.6), (-113.8, -251.6, -955.5), (-113.8, -251.6, -953.5), (84.41, -251.6, -955.5), (84.41, -251.6, -953.5), (-113.8, -253.6, -955.5), (-113.8, -253.6, -953.5), (84.41, -253.6, -955.5), (84.41, -253.6, -953.5), (-118.2, -250.2, -1006.0), (-118.2, -250.2, -928.3), (-113.7, -250.2, -1006.0), (-113.7, -250.2, -928.3), (-118.2, -254.7, -1006.0), (-118.2, -254.7, -928.3), (-113.7, -254.7, -1006.0), (-113.7, -254.7, -928.3), (-118.2, -250.2, -923.3), (-113.7, -250.2, -923.3), (-113.7, -254.7, -923.3), (-118.2, -254.7, -923.3), (82.25, -250.2, -1006.0), (82.25, -250.2, -928.3), (86.72, -250.2, -1006.0), (86.72, -250.2, -928.3), (82.25, -254.7, -1006.0), (82.25, -254.7, -928.3), (86.72, -254.7, -1006.0), (86.72, -254.7, -928.3), (82.25, -250.2, -923.3), (86.72, -250.2, -923.3), (86.72, -254.7, -923.3), (82.25, -254.7, -923.3), (82.25, 212.4, -1006.0), (82.25, 212.4, -928.3), (86.72, 212.4, -1006.0), (86.72, 212.4, -928.3), (82.25, 207.9, -1006.0), (82.25, 207.9, -928.3), (86.72, 207.9, -1006.0), (86.72, 207.9, -928.3), (82.25, 212.4, -923.3), (86.72, 212.4, -923.3), (86.72, 207.9, -923.3), (82.25, 207.9, -923.3), (-118.3, 212.4, -1006.0), (-118.3, 212.4, -928.3), (-113.8, 212.4, -1006.0), (-113.8, 212.4, -928.3), (-118.3, 207.9, -1006.0), (-118.3, 207.9, -928.3), (-113.8, 207.9, -1006.0), (-113.8, 207.9, -928.3), (-118.3, 212.4, -923.3), (-113.8, 212.4, -923.3), (-113.8, 207.9, -923.3), (-118.3, 207.9, -923.3), (83.51, -250.2, -928.3), (83.51, -254.7, -928.3), (83.51, -250.2, -923.3), (83.51, -254.7, -923.3), (82.25, 208.0, -928.3), (86.72, 208.0, -928.3), (82.25, 208.0, -923.3), (86.72, 208.0, -923.3), (-114.4, 207.9, -928.3), (-114.4, 212.4, -928.3), (-114.4, 207.9, -923.3), (-114.4, 212.4, -923.3), (-119.6, -42.92, -1009.0), (-119.6, -256.0, -1009.0), (87.48, -42.92, -1009.0), (87.48, -256.0, -1009.0), (30.27, -42.92, -1009.0), (87.48, -42.92, -1009.0), (30.27, 156.8, -1009.0), (87.48, 156.8, -1009.0), (30.27, 213.6, -1009.0), (87.48, 213.6, -1009.0), (-119.4, 156.8, -1009.0), (-119.4, 213.6, -1009.0), (87.48, -42.92, -1006.0), (-119.6, -42.92, -1006.0), (-119.6, -256.0, -1006.0), (87.48, -256.0, -1006.0), (87.48, -42.92, -1006.0), (30.27, -42.92, -1006.0), (87.48, 156.8, -1006.0), (30.27, 156.8, -1006.0), (87.48, 213.6, -1006.0), (30.27, 213.6, -1006.0), (-119.4, 213.6, -1006.0), (-119.4, 156.8, -1006.0), (-113.8, 211.1, -955.5), (-113.8, 211.1, -953.5), (84.41, 211.1, -955.5), (84.41, 211.1, -953.5), (-113.8, 209.1, -955.5), (-113.8, 209.1, -953.5), (84.41, 209.1, -955.5), (84.41, 209.1, -953.5), (83.57, -250.9, -955.5), (83.57, -250.9, -953.5), (83.57, 209.9, -955.5), (83.57, 209.9, -953.5), (85.57, -250.9, -955.5), (85.57, -250.9, -953.5), (85.57, 209.9, -955.5), (85.57, 209.9, -953.5), (-107.6, -24.32, -929.9), (-107.6, -62.27, -929.9), (19.66, -24.32, -929.9), (19.66, -62.27, -929.9), (-110.0, -126.7, -1008.0), (-110.0, 159.6, -766.4), (-100.3, -126.7, -1008.0), (-100.3, 159.6, -766.4), (-110.0, -148.4, -1008.0), (-110.0, 137.8, -766.4), (-100.3, -148.4, -1008.0), (-100.3, 137.8, -766.4), (15.91, -126.7, -1008.0), (15.91, 159.6, -766.4), (25.55, -126.7, -1008.0), (25.55, 159.6, -766.4), (15.91, -148.4, -1008.0), (15.91, 137.8, -766.4), (25.55, -148.4, -1008.0), (25.55, 137.8, -766.4), (-107.6, -51.8, -953.7), (-107.6, -89.76, -953.7), (19.66, -51.8, -953.7), (19.66, -89.76, -953.7), (-107.6, -82.49, -978.2), (-107.6, -120.4, -978.2), (19.66, -82.49, -978.2), (19.66, -120.4, -978.2), (-107.6, -108.4, -1001.0), (-107.6, -146.4, -1001.0), (19.66, -108.4, -1001.0), (19.66, -146.4, -1001.0), (-107.6, 6.72, -904.0), (-107.6, -31.24, -904.0), (19.66, 6.72, -904.0), (19.66, -31.24, -904.0), (-107.6, 34.01, -880.8), (-107.6, -3.947, -880.8), (19.66, 34.01, -880.8), (19.66, -3.947, -880.8), (-107.6, 61.54, -855.9), (-107.6, 23.59, -855.9), (19.66, 61.54, -855.9), (19.66, 23.59, -855.9), (-107.6, 98.04, -828.4), (-107.6, 60.08, -828.4), (19.66, 98.04, -828.4), (19.66, 60.08, -828.4), (-107.6, 129.3, -801.0), (-107.6, 91.34, -801.0), (19.66, 129.3, -801.0), (19.66, 91.34, -801.0), (-107.6, 165.0, -771.9), (-107.6, 127.1, -771.9), (19.66, 165.0, -771.9), (19.66, 127.1, -771.9), (-113.8, -251.6, -1196.0), (-113.8, -251.6, -1194.0), (84.41, -251.6, -1196.0), (84.41, -251.6, -1194.0), (-113.8, -253.6, -1196.0), (-113.8, -253.6, -1194.0), (84.41, -253.6, -1196.0), (84.41, -253.6, -1194.0), (-118.2, -250.2, -1247.0), (-118.2, -250.2, -1169.0), (-113.7, -250.2, -1247.0), (-113.7, -250.2, -1169.0), (-118.2, -254.7, -1247.0), (-118.2, -254.7, -1169.0), (-113.7, -254.7, -1247.0), (-113.7, -254.7, -1169.0), (-118.2, -250.2, -1164.0), (-113.7, -250.2, -1164.0), (-113.7, -254.7, -1164.0), (-118.2, -254.7, -1164.0), (82.25, -250.2, -1247.0), (82.25, -250.2, -1169.0), (86.72, -250.2, -1247.0), (86.72, -250.2, -1169.0), (82.25, -254.7, -1247.0), (82.25, -254.7, -1169.0), (86.72, -254.7, -1247.0), (86.72, -254.7, -1169.0), (82.25, -250.2, -1164.0), (86.72, -250.2, -1164.0), (86.72, -254.7, -1164.0), (82.25, -254.7, -1164.0), (82.25, 212.4, -1247.0), (82.25, 212.4, -1169.0), (86.72, 212.4, -1247.0), (86.72, 212.4, -1169.0), (82.25, 207.9, -1247.0), (82.25, 207.9, -1169.0), (86.72, 207.9, -1247.0), (86.72, 207.9, -1169.0), (82.25, 212.4, -1164.0), (86.72, 212.4, -1164.0), (86.72, 207.9, -1164.0), (82.25, 207.9, -1164.0), (-118.3, 212.4, -1247.0), (-118.3, 212.4, -1169.0), (-113.8, 212.4, -1247.0), (-113.8, 212.4, -1169.0), (-118.3, 207.9, -1247.0), (-118.3, 207.9, -1169.0), (-113.8, 207.9, -1247.0), (-113.8, 207.9, -1169.0), (-118.3, 212.4, -1164.0), (-113.8, 212.4, -1164.0), (-113.8, 207.9, -1164.0), (-118.3, 207.9, -1164.0), (83.51, -250.2, -1169.0), (83.51, -254.7, -1169.0), (83.51, -250.2, -1164.0), (83.51, -254.7, -1164.0), (82.25, 208.0, -1169.0), (86.72, 208.0, -1169.0), (82.25, 208.0, -1164.0), (86.72, 208.0, -1164.0), (-114.4, 207.9, -1169.0), (-114.4, 212.4, -1169.0), (-114.4, 207.9, -1164.0), (-114.4, 212.4, -1164.0), (-119.6, -42.92, -1249.0), (-119.6, -256.0, -1249.0), (87.48, -42.92, -1249.0), (87.48, -256.0, -1249.0), (30.27, -42.92, -1249.0), (87.48, -42.92, -1249.0), (30.27, 156.8, -1249.0), (87.48, 156.8, -1249.0), (30.27, 213.6, -1249.0), (87.48, 213.6, -1249.0), (-119.4, 156.8, -1249.0), (-119.4, 213.6, -1249.0), (87.48, -42.92, -1247.0), (-119.6, -42.92, -1247.0), (-119.6, -256.0, -1247.0), (87.48, -256.0, -1247.0), (87.48, -42.92, -1247.0), (30.27, -42.92, -1247.0), (87.48, 156.8, -1247.0), (30.27, 156.8, -1247.0), (87.48, 213.6, -1247.0), (30.27, 213.6, -1247.0), (-119.4, 213.6, -1247.0), (-119.4, 156.8, -1247.0), (-113.8, 211.1, -1196.0), (-113.8, 211.1, -1194.0), (84.41, 211.1, -1196.0), (84.41, 211.1, -1194.0), (-113.8, 209.1, -1196.0), (-113.8, 209.1, -1194.0), (84.41, 209.1, -1196.0), (84.41, 209.1, -1194.0), (83.57, -250.9, -1196.0), (83.57, -250.9, -1194.0), (83.57, 209.9, -1196.0), (83.57, 209.9, -1194.0), (85.57, -250.9, -1196.0), (85.57, -250.9, -1194.0), (85.57, 209.9, -1196.0), (85.57, 209.9, -1194.0), (-107.6, -24.32, -1170.0), (-107.6, -62.27, -1170.0), (19.66, -24.32, -1170.0), (19.66, -62.27, -1170.0), (-110.0, -126.7, -1249.0), (-110.0, 159.6, -1007.0), (-100.3, -126.7, -1249.0), (-100.3, 159.6, -1007.0), (-110.0, -148.4, -1249.0), (-110.0, 137.8, -1007.0), (-100.3, -148.4, -1249.0), (-100.3, 137.8, -1007.0), (15.91, -126.7, -1249.0), (15.91, 159.6, -1007.0), (25.55, -126.7, -1249.0), (25.55, 159.6, -1007.0), (15.91, -148.4, -1249.0), (15.91, 137.8, -1007.0), (25.55, -148.4, -1249.0), (25.55, 137.8, -1007.0), (-107.6, -51.8, -1194.0), (-107.6, -89.76, -1194.0), (19.66, -51.8, -1194.0), (19.66, -89.76, -1194.0), (-107.6, -82.49, -1219.0), (-107.6, -120.4, -1219.0), (19.66, -82.49, -1219.0), (19.66, -120.4, -1219.0), (-107.6, -108.4, -1241.0), (-107.6, -146.4, -1241.0), (19.66, -108.4, -1241.0), (19.66, -146.4, -1241.0), (-107.6, 6.72, -1145.0), (-107.6, -31.24, -1145.0), (19.66, 6.72, -1145.0), (19.66, -31.24, -1145.0), (-107.6, 34.01, -1121.0), (-107.6, -3.947, -1121.0), (19.66, 34.01, -1121.0), (19.66, -3.947, -1121.0), (-107.6, 61.54, -1096.0), (-107.6, 23.59, -1096.0), (19.66, 61.54, -1096.0), (19.66, 23.59, -1096.0), (-107.6, 98.04, -1069.0), (-107.6, 60.08, -1069.0), (19.66, 98.04, -1069.0), (19.66, 60.08, -1069.0), (-107.6, 129.3, -1042.0), (-107.6, 91.34, -1042.0), (19.66, 129.3, -1042.0), (19.66, 91.34, -1042.0), (-107.6, 165.0, -1012.0), (-107.6, 127.1, -1012.0), (19.66, 165.0, -1012.0), (19.66, 127.1, -1012.0), (-107.6, -24.32, -1411.0), (-107.6, -62.27, -1411.0), (19.66, -24.32, -1411.0), (19.66, -62.27, -1411.0), (-110.0, -126.7, -1489.0), (-110.0, 159.6, -1247.0), (-100.3, -126.7, -1489.0), (-100.3, 159.6, -1247.0), (-110.0, -148.4, -1489.0), (-110.0, 137.8, -1247.0), (-100.3, -148.4, -1489.0), (-100.3, 137.8, -1247.0), (15.91, -126.7, -1489.0), (15.91, 159.6, -1247.0), (25.55, -126.7, -1489.0), (25.55, 159.6, -1247.0), (15.91, -148.4, -1489.0), (15.91, 137.8, -1247.0), (25.55, -148.4, -1489.0), (25.55, 137.8, -1247.0), (-107.6, -51.8, -1435.0), (-107.6, -89.76, -1435.0), (19.66, -51.8, -1435.0), (19.66, -89.76, -1435.0), (-107.6, -82.49, -1459.0), (-107.6, -120.4, -1459.0), (19.66, -82.49, -1459.0), (19.66, -120.4, -1459.0), (-107.6, -108.4, -1482.0), (-107.6, -146.4, -1482.0), (19.66, -108.4, -1482.0), (19.66, -146.4, -1482.0), (-107.6, 6.72, -1385.0), (-107.6, -31.24, -1385.0), (19.66, 6.72, -1385.0), (19.66, -31.24, -1385.0), (-107.6, 34.01, -1362.0), (-107.6, -3.947, -1362.0), (19.66, 34.01, -1362.0), (19.66, -3.947, -1362.0), (-107.6, 61.54, -1337.0), (-107.6, 23.59, -1337.0), (19.66, 61.54, -1337.0), (19.66, 23.59, -1337.0), (-107.6, 98.04, -1309.0), (-107.6, 60.08, -1309.0), (19.66, 98.04, -1309.0), (19.66, 60.08, -1309.0), (-107.6, 129.3, -1282.0), (-107.6, 91.34, -1282.0), (19.66, 129.3, -1282.0), (19.66, 91.34, -1282.0), (-107.6, 165.0, -1253.0), (-107.6, 127.1, -1253.0), (19.66, 165.0, -1253.0), (19.66, 127.1, -1253.0), (-113.8, -251.6, -1436.0), (-113.8, -251.6, -1434.0), (84.41, -251.6, -1436.0), (84.41, -251.6, -1434.0), (-113.8, -253.6, -1436.0), (-113.8, -253.6, -1434.0), (84.41, -253.6, -1436.0), (84.41, -253.6, -1434.0), (-118.2, -250.2, -1487.0), (-118.2, -250.2, -1409.0), (-113.7, -250.2, -1487.0), (-113.7, -250.2, -1409.0), (-118.2, -254.7, -1487.0), (-118.2, -254.7, -1409.0), (-113.7, -254.7, -1487.0), (-113.7, -254.7, -1409.0), (-118.2, -250.2, -1404.0), (-113.7, -250.2, -1404.0), (-113.7, -254.7, -1404.0), (-118.2, -254.7, -1404.0), (82.25, -250.2, -1487.0), (82.25, -250.2, -1409.0), (86.72, -250.2, -1487.0), (86.72, -250.2, -1409.0), (82.25, -254.7, -1487.0), (82.25, -254.7, -1409.0), (86.72, -254.7, -1487.0), (86.72, -254.7, -1409.0), (82.25, -250.2, -1404.0), (86.72, -250.2, -1404.0), (86.72, -254.7, -1404.0), (82.25, -254.7, -1404.0), (82.25, 212.4, -1487.0), (82.25, 212.4, -1409.0), (86.72, 212.4, -1487.0), (86.72, 212.4, -1409.0), (82.25, 207.9, -1487.0), (82.25, 207.9, -1409.0), (86.72, 207.9, -1487.0), (86.72, 207.9, -1409.0), (82.25, 212.4, -1404.0), (86.72, 212.4, -1404.0), (86.72, 207.9, -1404.0), (82.25, 207.9, -1404.0), (-118.3, 212.4, -1487.0), (-118.3, 212.4, -1409.0), (-113.8, 212.4, -1487.0), (-113.8, 212.4, -1409.0), (-118.3, 207.9, -1487.0), (-118.3, 207.9, -1409.0), (-113.8, 207.9, -1487.0), (-113.8, 207.9, -1409.0), (-118.3, 212.4, -1404.0), (-113.8, 212.4, -1404.0), (-113.8, 207.9, -1404.0), (-118.3, 207.9, -1404.0), (83.51, -250.2, -1409.0), (83.51, -254.7, -1409.0), (83.51, -250.2, -1404.0), (83.51, -254.7, -1404.0), (82.25, 208.0, -1409.0), (86.72, 208.0, -1409.0), (82.25, 208.0, -1404.0), (86.72, 208.0, -1404.0), (-114.4, 207.9, -1409.0), (-114.4, 212.4, -1409.0), (-114.4, 207.9, -1404.0), (-114.4, 212.4, -1404.0), (-119.6, -42.92, -1489.0), (-119.6, -256.0, -1489.0), (87.48, -42.92, -1489.0), (87.48, -256.0, -1489.0), (30.27, -42.92, -1489.0), (87.48, -42.92, -1489.0), (30.27, 156.8, -1489.0), (87.48, 156.8, -1489.0), (30.27, 213.6, -1489.0), (87.48, 213.6, -1489.0), (-119.4, 156.8, -1489.0), (-119.4, 213.6, -1489.0), (87.48, -42.92, -1487.0), (-119.6, -42.92, -1487.0), (-119.6, -256.0, -1487.0), (87.48, -256.0, -1487.0), (87.48, -42.92, -1487.0), (30.27, -42.92, -1487.0), (87.48, 156.8, -1487.0), (30.27, 156.8, -1487.0), (87.48, 213.6, -1487.0), (30.27, 213.6, -1487.0), (-119.4, 213.6, -1487.0), (-119.4, 156.8, -1487.0), (-113.8, 211.1, -1436.0), (-113.8, 211.1, -1434.0), (84.41, 211.1, -1436.0), (84.41, 211.1, -1434.0), (-113.8, 209.1, -1436.0), (-113.8, 209.1, -1434.0), (84.41, 209.1, -1436.0), (84.41, 209.1, -1434.0), (83.57, -250.9, -1436.0), (83.57, -250.9, -1434.0), (83.57, 209.9, -1436.0), (83.57, 209.9, -1434.0), (85.57, -250.9, -1436.0), (85.57, -250.9, -1434.0), (85.57, 209.9, -1436.0), (85.57, 209.9, -1434.0)], [], [(0, 1, 3, 2), (4, 5, 7, 6), (6, 7, 11, 10), (10, 11, 9, 8), (8, 9, 5, 4), (6, 10, 8, 4), (11, 7, 5, 9), (12, 13, 15, 14), (14, 15, 19, 18), (18, 19, 17, 16), (16, 17, 13, 12), (14, 18, 16, 12), (19, 15, 13, 17), (20, 21, 23, 22), (24, 25, 27, 26), (28, 29, 31, 30), (32, 33, 35, 34), (36, 37, 39, 38), (40, 41, 43, 42), (44, 45, 47, 46), (48, 49, 51, 50), (52, 53, 55, 54), (56, 57, 59, 58), (58, 59, 63, 62), (62, 63, 61, 60), (60, 61, 57, 56), (58, 62, 60, 56), (63, 59, 57, 61), (64, 65, 67, 66), (66, 67, 71, 70), (70, 71, 69, 68), (68, 69, 65, 64), (66, 70, 68, 64), (69, 71, 74, 75), (74, 73, 72, 75), (67, 65, 72, 73), (65, 69, 75, 72), (67, 73, 114, 112), (76, 77, 79, 78), (78, 79, 83, 82), (82, 83, 81, 80), (80, 81, 77, 76), (78, 82, 80, 76), (81, 83, 86, 87), (86, 85, 84, 87), (84, 85, 119, 118), (77, 81, 87, 84), (83, 79, 85, 86), (88, 89, 91, 90), (90, 91, 95, 94), (94, 95, 93, 92), (92, 93, 89, 88), (90, 94, 92, 88), (93, 95, 98, 99), (98, 97, 96, 99), (91, 89, 96, 97), (96, 89, 121, 123), (95, 91, 97, 98), (100, 101, 103, 102), (102, 103, 107, 106), (106, 107, 105, 104), (104, 105, 101, 100), (102, 106, 104, 100), (105, 107, 110, 111), (110, 109, 108, 111), (103, 101, 108, 109), (101, 105, 111, 108), (107, 103, 109, 110), (113, 112, 114, 115), (73, 74, 115, 114), (71, 67, 112, 113), (74, 71, 113, 115), (117, 116, 118, 119), (85, 79, 117, 119), (79, 77, 116, 117), (77, 84, 118, 116), (121, 120, 122, 123), (93, 99, 122, 120), (99, 96, 123, 122), (89, 93, 120, 121), (130, 128, 141, 143), (124, 126, 129, 128), (124, 125, 138, 137), (128, 129, 140, 141), (134, 130, 143, 147), (137, 138, 139, 136), (141, 140, 142, 143), (143, 142, 144, 145), (143, 145, 146, 147), (132, 135, 146, 145), (131, 133, 144, 142), (125, 127, 139, 138), (129, 131, 142, 140), (135, 134, 147, 146), (127, 126, 136, 139), (133, 132, 145, 144), (126, 124, 137, 136), (126, 127, 125, 124), (131, 129, 128, 130, 134, 135, 132, 133), (148, 149, 151, 150), (150, 151, 155, 154), (154, 155, 153, 152), (152, 153, 149, 148), (150, 154, 152, 148), (155, 151, 149, 153), (156, 157, 159, 158), (158, 159, 163, 162), (162, 163, 161, 160), (160, 161, 157, 156), (158, 162, 160, 156), (163, 159, 157, 161), (164, 165, 167, 166), (166, 167, 171, 170), (170, 171, 169, 168), (168, 169, 165, 164), (166, 170, 168, 164), (171, 167, 165, 169), (172, 173, 175, 174), (174, 175, 179, 178), (178, 179, 177, 176), (176, 177, 173, 172), (174, 178, 176, 172), (177, 179, 182, 183), (182, 181, 180, 183), (175, 173, 180, 181), (173, 177, 183, 180), (175, 181, 222, 220), (184, 185, 187, 186), (186, 187, 191, 190), (190, 191, 189, 188), (188, 189, 185, 184), (186, 190, 188, 184), (189, 191, 194, 195), (194, 193, 192, 195), (192, 193, 227, 226), (185, 189, 195, 192), (191, 187, 193, 194), (196, 197, 199, 198), (198, 199, 203, 202), (202, 203, 201, 200), (200, 201, 197, 196), (198, 202, 200, 196), (201, 203, 206, 207), (206, 205, 204, 207), (199, 197, 204, 205), (204, 197, 229, 231), (203, 199, 205, 206), (208, 209, 211, 210), (210, 211, 215, 214), (214, 215, 213, 212), (212, 213, 209, 208), (210, 214, 212, 208), (213, 215, 218, 219), (218, 217, 216, 219), (211, 209, 216, 217), (209, 213, 219, 216), (215, 211, 217, 218), (221, 220, 222, 223), (181, 182, 223, 222), (179, 175, 220, 221), (182, 179, 221, 223), (225, 224, 226, 227), (193, 187, 225, 227), (187, 185, 224, 225), (185, 192, 226, 224), (229, 228, 230, 231), (201, 207, 230, 228), (207, 204, 231, 230), (197, 201, 228, 229), (238, 236, 249, 251), (232, 234, 237, 236), (232, 233, 246, 245), (236, 237, 248, 249), (242, 238, 251, 255), (245, 246, 247, 244), (249, 248, 250, 251), (251, 250, 252, 253), (251, 253, 254, 255), (240, 243, 254, 253), (239, 241, 252, 250), (233, 235, 247, 246), (237, 239, 250, 248), (243, 242, 255, 254), (235, 234, 244, 247), (241, 240, 253, 252), (234, 232, 245, 244), (234, 235, 233, 232), (239, 237, 236, 238, 242, 243, 240, 241), (256, 257, 259, 258), (258, 259, 263, 262), (262, 263, 261, 260), (260, 261, 257, 256), (258, 262, 260, 256), (263, 259, 257, 261), (264, 265, 267, 266), (266, 267, 271, 270), (270, 271, 269, 268), (268, 269, 265, 264), (266, 270, 268, 264), (271, 267, 265, 269), (272, 273, 275, 274), (274, 275, 279, 278), (278, 279, 277, 276), (276, 277, 273, 272), (274, 278, 276, 272), (279, 275, 273, 277), (280, 281, 283, 282), (282, 283, 287, 286), (286, 287, 285, 284), (284, 285, 281, 280), (282, 286, 284, 280), (285, 287, 290, 291), (290, 289, 288, 291), (283, 281, 288, 289), (281, 285, 291, 288), (283, 289, 330, 328), (292, 293, 295, 294), (294, 295, 299, 298), (298, 299, 297, 296), (296, 297, 293, 292), (294, 298, 296, 292), (297, 299, 302, 303), (302, 301, 300, 303), (300, 301, 335, 334), (293, 297, 303, 300), (299, 295, 301, 302), (304, 305, 307, 306), (306, 307, 311, 310), (310, 311, 309, 308), (308, 309, 305, 304), (306, 310, 308, 304), (309, 311, 314, 315), (314, 313, 312, 315), (307, 305, 312, 313), (312, 305, 337, 339), (311, 307, 313, 314), (316, 317, 319, 318), (318, 319, 323, 322), (322, 323, 321, 320), (320, 321, 317, 316), (318, 322, 320, 316), (321, 323, 326, 327), (326, 325, 324, 327), (319, 317, 324, 325), (317, 321, 327, 324), (323, 319, 325, 326), (329, 328, 330, 331), (289, 290, 331, 330), (287, 283, 328, 329), (290, 287, 329, 331), (333, 332, 334, 335), (301, 295, 333, 335), (295, 293, 332, 333), (293, 300, 334, 332), (337, 336, 338, 339), (309, 315, 338, 336), (315, 312, 339, 338), (305, 309, 336, 337), (346, 344, 357, 359), (340, 342, 345, 344), (340, 341, 354, 353), (344, 345, 356, 357), (350, 346, 359, 363), (353, 354, 355, 352), (357, 356, 358, 359), (359, 358, 360, 361), (359, 361, 362, 363), (348, 351, 362, 361), (347, 349, 360, 358), (341, 343, 355, 354), (345, 347, 358, 356), (351, 350, 363, 362), (343, 342, 352, 355), (349, 348, 361, 360), (342, 340, 353, 352), (342, 343, 341, 340), (347, 345, 344, 346, 350, 351, 348, 349), (364, 365, 367, 366), (366, 367, 371, 370), (370, 371, 369, 368), (368, 369, 365, 364), (366, 370, 368, 364), (371, 367, 365, 369), (372, 373, 375, 374), (374, 375, 379, 378), (378, 379, 377, 376), (376, 377, 373, 372), (374, 378, 376, 372), (379, 375, 373, 377), (380, 381, 383, 382), (384, 385, 387, 386), (386, 387, 391, 390), (390, 391, 389, 388), (388, 389, 385, 384), (386, 390, 388, 384), (391, 387, 385, 389), (392, 393, 395, 394), (394, 395, 399, 398), (398, 399, 397, 396), (396, 397, 393, 392), (394, 398, 396, 392), (399, 395, 393, 397), (400, 401, 403, 402), (404, 405, 407, 406), (408, 409, 411, 410), (412, 413, 415, 414), (416, 417, 419, 418), (420, 421, 423, 422), (424, 425, 427, 426), (428, 429, 431, 430), (432, 433, 435, 434), (436, 437, 439, 438), (438, 439, 443, 442), (442, 443, 441, 440), (440, 441, 437, 436), (438, 442, 440, 436), (443, 439, 437, 441), (444, 445, 447, 446), (446, 447, 451, 450), (450, 451, 449, 448), (448, 449, 445, 444), (446, 450, 448, 444), (449, 451, 454, 455), (454, 453, 452, 455), (447, 445, 452, 453), (445, 449, 455, 452), (447, 453, 494, 492), (456, 457, 459, 458), (458, 459, 463, 462), (462, 463, 461, 460), (460, 461, 457, 456), (458, 462, 460, 456), (461, 463, 466, 467), (466, 465, 464, 467), (464, 465, 499, 498), (457, 461, 467, 464), (463, 459, 465, 466), (468, 469, 471, 470), (470, 471, 475, 474), (474, 475, 473, 472), (472, 473, 469, 468), (470, 474, 472, 468), (473, 475, 478, 479), (478, 477, 476, 479), (471, 469, 476, 477), (476, 469, 501, 503), (475, 471, 477, 478), (480, 481, 483, 482), (482, 483, 487, 486), (486, 487, 485, 484), (484, 485, 481, 480), (482, 486, 484, 480), (485, 487, 490, 491), (490, 489, 488, 491), (483, 481, 488, 489), (481, 485, 491, 488), (487, 483, 489, 490), (493, 492, 494, 495), (453, 454, 495, 494), (451, 447, 492, 493), (454, 451, 493, 495), (497, 496, 498, 499), (465, 459, 497, 499), (459, 457, 496, 497), (457, 464, 498, 496), (501, 500, 502, 503), (473, 479, 502, 500), (479, 476, 503, 502), (469, 473, 500, 501), (510, 508, 521, 523), (504, 506, 509, 508), (504, 505, 518, 517), (508, 509, 520, 521), (514, 510, 523, 527), (517, 518, 519, 516), (521, 520, 522, 523), (523, 522, 524, 525), (523, 525, 526, 527), (512, 515, 526, 525), (511, 513, 524, 522), (505, 507, 519, 518), (509, 511, 522, 520), (515, 514, 527, 526), (507, 506, 516, 519), (513, 512, 525, 524), (506, 504, 517, 516), (506, 507, 505, 504), (511, 509, 508, 510, 514, 515, 512, 513), (528, 529, 531, 530), (530, 531, 535, 534), (534, 535, 533, 532), (532, 533, 529, 528), (530, 534, 532, 528), (535, 531, 529, 533), (536, 537, 539, 538), (538, 539, 543, 542), (542, 543, 541, 540), (540, 541, 537, 536), (538, 542, 540, 536), (543, 539, 537, 541), (544, 545, 547, 546), (548, 549, 551, 550), (550, 551, 555, 554), (554, 555, 553, 552), (552, 553, 549, 548), (550, 554, 552, 548), (555, 551, 549, 553), (556, 557, 559, 558), (558, 559, 563, 562), (562, 563, 561, 560), (560, 561, 557, 556), (558, 562, 560, 556), (563, 559, 557, 561), (564, 565, 567, 566), (568, 569, 571, 570), (572, 573, 575, 574), (576, 577, 579, 578), (580, 581, 583, 582), (584, 585, 587, 586), (588, 589, 591, 590), (592, 593, 595, 594), (596, 597, 599, 598), (600, 601, 603, 602), (602, 603, 607, 606), (606, 607, 605, 604), (604, 605, 601, 600), (602, 606, 604, 600), (607, 603, 601, 605), (608, 609, 611, 610), (610, 611, 615, 614), (614, 615, 613, 612), (612, 613, 609, 608), (610, 614, 612, 608), (613, 615, 618, 619), (618, 617, 616, 619), (611, 609, 616, 617), (609, 613, 619, 616), (611, 617, 658, 656), (620, 621, 623, 622), (622, 623, 627, 626), (626, 627, 625, 624), (624, 625, 621, 620), (622, 626, 624, 620), (625, 627, 630, 631), (630, 629, 628, 631), (628, 629, 663, 662), (621, 625, 631, 628), (627, 623, 629, 630), (632, 633, 635, 634), (634, 635, 639, 638), (638, 639, 637, 636), (636, 637, 633, 632), (634, 638, 636, 632), (637, 639, 642, 643), (642, 641, 640, 643), (635, 633, 640, 641), (640, 633, 665, 667), (639, 635, 641, 642), (644, 645, 647, 646), (646, 647, 651, 650), (650, 651, 649, 648), (648, 649, 645, 644), (646, 650, 648, 644), (649, 651, 654, 655), (654, 653, 652, 655), (647, 645, 652, 653), (645, 649, 655, 652), (651, 647, 653, 654), (657, 656, 658, 659), (617, 618, 659, 658), (615, 611, 656, 657), (618, 615, 657, 659), (661, 660, 662, 663), (629, 623, 661, 663), (623, 621, 660, 661), (621, 628, 662, 660), (665, 664, 666, 667), (637, 643, 666, 664), (643, 640, 667, 666), (633, 637, 664, 665), (674, 672, 685, 687), (668, 670, 673, 672), (668, 669, 682, 681), (672, 673, 684, 685), (678, 674, 687, 691), (681, 682, 683, 680), (685, 684, 686, 687), (687, 686, 688, 689), (687, 689, 690, 691), (676, 679, 690, 689), (675, 677, 688, 686), (669, 671, 683, 682), (673, 675, 686, 684), (679, 678, 691, 690), (671, 670, 680, 683), (677, 676, 689, 688), (670, 668, 681, 680), (670, 671, 669, 668), (675, 673, 672, 674, 678, 679, 676, 677), (692, 693, 695, 694), (694, 695, 699, 698), (698, 699, 697, 696), (696, 697, 693, 692), (694, 698, 696, 692), (699, 695, 693, 697), (700, 701, 703, 702), (702, 703, 707, 706), (706, 707, 705, 704), (704, 705, 701, 700), (702, 706, 704, 700), (707, 703, 701, 705), (708, 709, 711, 710), (712, 713, 715, 714), (714, 715, 719, 718), (718, 719, 717, 716), (716, 717, 713, 712), (714, 718, 716, 712), (719, 715, 713, 717), (720, 721, 723, 722), (722, 723, 727, 726), (726, 727, 725, 724), (724, 725, 721, 720), (722, 726, 724, 720), (727, 723, 721, 725), (728, 729, 731, 730), (732, 733, 735, 734), (736, 737, 739, 738), (740, 741, 743, 742), (744, 745, 747, 746), (748, 749, 751, 750), (752, 753, 755, 754), (756, 757, 759, 758), (760, 761, 763, 762), (764, 765, 767, 766), (766, 767, 771, 770), (770, 771, 769, 768), (768, 769, 765, 764), (766, 770, 768, 764), (771, 767, 765, 769), (772, 773, 775, 774), (774, 775, 779, 778), (778, 779, 777, 776), (776, 777, 773, 772), (774, 778, 776, 772), (777, 779, 782, 783), (782, 781, 780, 783), (775, 773, 780, 781), (773, 777, 783, 780), (775, 781, 822, 820), (784, 785, 787, 786), (786, 787, 791, 790), (790, 791, 789, 788), (788, 789, 785, 784), (786, 790, 788, 784), (789, 791, 794, 795), (794, 793, 792, 795), (792, 793, 827, 826), (785, 789, 795, 792), (791, 787, 793, 794), (796, 797, 799, 798), (798, 799, 803, 802), (802, 803, 801, 800), (800, 801, 797, 796), (798, 802, 800, 796), (801, 803, 806, 807), (806, 805, 804, 807), (799, 797, 804, 805), (804, 797, 829, 831), (803, 799, 805, 806), (808, 809, 811, 810), (810, 811, 815, 814), (814, 815, 813, 812), (812, 813, 809, 808), (810, 814, 812, 808), (813, 815, 818, 819), (818, 817, 816, 819), (811, 809, 816, 817), (809, 813, 819, 816), (815, 811, 817, 818), (821, 820, 822, 823), (781, 782, 823, 822), (779, 775, 820, 821), (782, 779, 821, 823), (825, 824, 826, 827), (793, 787, 825, 827), (787, 785, 824, 825), (785, 792, 826, 824), (829, 828, 830, 831), (801, 807, 830, 828), (807, 804, 831, 830), (797, 801, 828, 829), (838, 836, 849, 851), (832, 834, 837, 836), (832, 833, 846, 845), (836, 837, 848, 849), (842, 838, 851, 855), (845, 846, 847, 844), (849, 848, 850, 851), (851, 850, 852, 853), (851, 853, 854, 855), (840, 843, 854, 853), (839, 841, 852, 850), (833, 835, 847, 846), (837, 839, 850, 848), (843, 842, 855, 854), (835, 834, 844, 847), (841, 840, 853, 852), (834, 832, 845, 844), (834, 835, 833, 832), (839, 837, 836, 838, 842, 843, 840, 841), (856, 857, 859, 858), (858, 859, 863, 862), (862, 863, 861, 860), (860, 861, 857, 856), (858, 862, 860, 856), (863, 859, 857, 861), (864, 865, 867, 866), (866, 867, 871, 870), (870, 871, 869, 868), (868, 869, 865, 864), (866, 870, 868, 864), (871, 867, 865, 869), (872, 873, 875, 874), (876, 877, 879, 878), (878, 879, 883, 882), (882, 883, 881, 880), (880, 881, 877, 876), (878, 882, 880, 876), (883, 879, 877, 881), (884, 885, 887, 886), (886, 887, 891, 890), (890, 891, 889, 888), (888, 889, 885, 884), (886, 890, 888, 884), (891, 887, 885, 889), (892, 893, 895, 894), (896, 897, 899, 898), (900, 901, 903, 902), (904, 905, 907, 906), (908, 909, 911, 910), (912, 913, 915, 914), (916, 917, 919, 918), (920, 921, 923, 922), (924, 925, 927, 926), (928, 929, 931, 930), (932, 933, 935, 934), (934, 935, 939, 938), (938, 939, 937, 936), (936, 937, 933, 932), (934, 938, 936, 932), (939, 935, 933, 937), (940, 941, 943, 942), (942, 943, 947, 946), (946, 947, 945, 944), (944, 945, 941, 940), (942, 946, 944, 940), (947, 943, 941, 945), (948, 949, 951, 950), (952, 953, 955, 954), (956, 957, 959, 958), (960, 961, 963, 962), (964, 965, 967, 966), (968, 969, 971, 970), (972, 973, 975, 974), (976, 977, 979, 978), (980, 981, 983, 982), (984, 985, 987, 986), (986, 987, 991, 990), (990, 991, 989, 988), (988, 989, 985, 984), (986, 990, 988, 984), (991, 987, 985, 989), (992, 993, 995, 994), (994, 995, 999, 998), (998, 999, 997, 996), (996, 997, 993, 992), (994, 998, 996, 992), (997, 999, 1002, 1003), (1002, 1001, 1000, 1003), (995, 993, 1000, 1001), (993, 997, 1003, 1000), (995, 1001, 1042, 1040), (1004, 1005, 1007, 1006), (1006, 1007, 1011, 1010), (1010, 1011, 1009, 1008), (1008, 1009, 1005, 1004), (1006, 1010, 1008, 1004), (1009, 1011, 1014, 1015), (1014, 1013, 1012, 1015), (1012, 1013, 1047, 1046), (1005, 1009, 1015, 1012), (1011, 1007, 1013, 1014), (1016, 1017, 1019, 1018), (1018, 1019, 1023, 1022), (1022, 1023, 1021, 1020), (1020, 1021, 1017, 1016), (1018, 1022, 1020, 1016), (1021, 1023, 1026, 1027), (1026, 1025, 1024, 1027), (1019, 1017, 1024, 1025), (1024, 1017, 1049, 1051), (1023, 1019, 1025, 1026), (1028, 1029, 1031, 1030), (1030, 1031, 1035, 1034), (1034, 1035, 1033, 1032), (1032, 1033, 1029, 1028), (1030, 1034, 1032, 1028), (1033, 1035, 1038, 1039), (1038, 1037, 1036, 1039), (1031, 1029, 1036, 1037), (1029, 1033, 1039, 1036), (1035, 1031, 1037, 1038), (1041, 1040, 1042, 1043), (1001, 1002, 1043, 1042), (999, 995, 1040, 1041), (1002, 999, 1041, 1043), (1045, 1044, 1046, 1047), (1013, 1007, 1045, 1047), (1007, 1005, 1044, 1045), (1005, 1012, 1046, 1044), (1049, 1048, 1050, 1051), (1021, 1027, 1050, 1048), (1027, 1024, 1051, 1050), (1017, 1021, 1048, 1049), (1058, 1056, 1069, 1071), (1052, 1054, 1057, 1056), (1052, 1053, 1066, 1065), (1056, 1057, 1068, 1069), (1062, 1058, 1071, 1075), (1065, 1066, 1067, 1064), (1069, 1068, 1070, 1071), (1071, 1070, 1072, 1073), (1071, 1073, 1074, 1075), (1060, 1063, 1074, 1073), (1059, 1061, 1072, 1070), (1053, 1055, 1067, 1066), (1057, 1059, 1070, 1068), (1063, 1062, 1075, 1074), (1055, 1054, 1064, 1067), (1061, 1060, 1073, 1072), (1054, 1052, 1065, 1064), (1054, 1055, 1053, 1052), (1059, 1057, 1056, 1058, 1062, 1063, 1060, 1061), (1076, 1077, 1079, 1078), (1078, 1079, 1083, 1082), (1082, 1083, 1081, 1080), (1080, 1081, 1077, 1076), (1078, 1082, 1080, 1076), (1083, 1079, 1077, 1081), (1084, 1085, 1087, 1086), (1086, 1087, 1091, 1090), (1090, 1091, 1089, 1088), (1088, 1089, 1085, 1084), (1086, 1090, 1088, 1084), (1091, 1087, 1085, 1089)])
me_cube_012.use_remesh_preserve_volume = False
me_cube_012.use_remesh_preserve_attributes = False
me_cube_012.use_mirror_vertex_groups = False
me_cube_012.update()
me_circle_001 = bpy.data.meshes.new('Circle.001')
me_circle_001.from_pydata([(0.0, 1.0, 0.0), (-0.1951, 0.9808, 0.0), (-0.3827, 0.9239, 0.0), (-0.5556, 0.8315, 0.0), (-0.7071, 0.7071, 0.0), (-0.8315, 0.5556, 0.0), (-0.9239, 0.3827, 0.0), (-0.9808, 0.1951, 0.0), (-1.0, 7.55e-08, 0.0), (-0.9808, -0.1951, 0.0), (-0.9239, -0.3827, 0.0), (-0.8315, -0.5556, 0.0), (-0.7071, -0.7071, 0.0), (-0.5556, -0.8315, 0.0), (-0.3827, -0.9239, 0.0), (-0.1951, -0.9808, 0.0), (3.258e-07, -1.0, 0.0), (0.1951, -0.9808, 0.0), (0.3827, -0.9239, 0.0), (0.5556, -0.8315, 0.0), (0.7071, -0.7071, 0.0), (0.8315, -0.5556, 0.0), (0.9239, -0.3827, 0.0), (0.9808, -0.1951, 0.0), (1.0, 9.656e-07, 0.0), (0.9808, 0.1951, 0.0), (0.9239, 0.3827, 0.0), (0.8315, 0.5556, 0.0), (0.7071, 0.7071, 0.0), (0.5556, 0.8315, 0.0), (0.3827, 0.9239, 0.0), (0.1951, 0.9808, 0.0), (-0.1951, 0.9808, 0.0371), (0.0, 1.0, 0.0371), (-0.3827, 0.9239, 0.0371), (-0.5556, 0.8315, 0.0371), (-0.7071, 0.7071, 0.0371), (-0.8315, 0.5556, 0.0371), (-0.9239, 0.3827, 0.0371), (-0.9808, 0.1951, 0.0371), (-1.0, 7.55e-08, 0.0371), (-0.9808, -0.1951, 0.0371), (-0.9239, -0.3827, 0.0371), (-0.8315, -0.5556, 0.0371), (-0.7071, -0.7071, 0.0371), (-0.5556, -0.8315, 0.0371), (-0.3827, -0.9239, 0.0371), (-0.1951, -0.9808, 0.0371), (3.258e-07, -1.0, 0.0371), (0.1951, -0.9808, 0.0371), (0.3827, -0.9239, 0.0371), (0.5556, -0.8315, 0.0371), (0.7071, -0.7071, 0.0371), (0.8315, -0.5556, 0.0371), (0.9239, -0.3827, 0.0371), (0.9808, -0.1951, 0.0371), (1.0, 9.656e-07, 0.0371), (0.9808, 0.1951, 0.0371), (0.9239, 0.3827, 0.0371), (0.8315, 0.5556, 0.0371), (0.7071, 0.7071, 0.0371), (0.5556, 0.8315, 0.0371), (0.3827, 0.9239, 0.0371), (0.1951, 0.9808, 0.0371), (-0.1186, 0.5961, 0.0371), (-4.657e-08, 0.6078, 0.0371), (-0.2326, 0.5615, 0.0371), (-0.3377, 0.5053, 0.0371), (-0.4298, 0.4298, 0.0371), (-0.5053, 0.3377, 0.0371), (-0.5615, 0.2326, 0.0371), (-0.5961, 0.1186, 0.0371), (-0.6078, 1.577e-07, 0.0371), (-0.5961, -0.1186, 0.0371), (-0.5615, -0.2326, 0.0371), (-0.5053, -0.3377, 0.0371), (-0.4298, -0.4298, 0.0371), (-0.3377, -0.5053, 0.0371), (-0.2326, -0.5615, 0.0371), (-0.1186, -0.5961, 0.0371), (1.515e-07, -0.6078, 0.0371), (0.1186, -0.5961, 0.0371), (0.2326, -0.5615, 0.0371), (0.3377, -0.5053, 0.0371), (0.4298, -0.4298, 0.0371), (0.5053, -0.3377, 0.0371), (0.5615, -0.2326, 0.0371), (0.5961, -0.1186, 0.0371), (0.6078, 6.986e-07, 0.0371), (0.5961, 0.1186, 0.0371), (0.5615, 0.2326, 0.0371), (0.5053, 0.3377, 0.0371), (0.4298, 0.4298, 0.0371), (0.3377, 0.5053, 0.0371), (0.2326, 0.5615, 0.0371), (0.1186, 0.5961, 0.0371), (-0.1186, 0.5961, 0.06186), (-4.657e-08, 0.6078, 0.06186), (-0.2326, 0.5615, 0.06186), (-0.3377, 0.5053, 0.06186), (-0.4298, 0.4298, 0.06186), (-0.5053, 0.3377, 0.06186), (-0.5615, 0.2326, 0.06186), (-0.5961, 0.1186, 0.06186), (-0.6078, 1.577e-07, 0.06186), (-0.5961, -0.1186, 0.06186), (-0.5615, -0.2326, 0.06186), (-0.5053, -0.3377, 0.06186), (-0.4298, -0.4298, 0.06186), (-0.3377, -0.5053, 0.06186), (-0.2326, -0.5615, 0.06186), (-0.1186, -0.5961, 0.06186), (1.515e-07, -0.6078, 0.06186), (0.1186, -0.5961, 0.06186), (0.2326, -0.5615, 0.06186), (0.3377, -0.5053, 0.06186), (0.4298, -0.4298, 0.06186), (0.5053, -0.3377, 0.06186), (0.5615, -0.2326, 0.06186), (0.5961, -0.1186, 0.06186), (0.6078, 6.986e-07, 0.06186), (0.5961, 0.1186, 0.06186), (0.5615, 0.2326, 0.06186), (0.5053, 0.3377, 0.06186), (0.4298, 0.4298, 0.06186), (0.3377, 0.5053, 0.06186), (0.2326, 0.5615, 0.06186), (0.1186, 0.5961, 0.06186)], [], [(1, 0, 31, 30, 29, 28, 27, 26, 25, 24, 23, 22, 21, 20, 19, 18, 17, 16, 15, 14, 13, 12, 11, 10, 9, 8, 7, 6, 5, 4, 3, 2), (54, 55, 87, 86), (14, 15, 47, 46), (1, 2, 34, 32), (28, 29, 61, 60), (15, 16, 48, 47), (2, 3, 35, 34), (29, 30, 62, 61), (16, 17, 49, 48), (3, 4, 36, 35), (30, 31, 63, 62), (17, 18, 50, 49), (4, 5, 37, 36), (31, 0, 33, 63), (18, 19, 51, 50), (5, 6, 38, 37), (19, 20, 52, 51), (6, 7, 39, 38), (20, 21, 53, 52), (7, 8, 40, 39), (21, 22, 54, 53), (8, 9, 41, 40), (22, 23, 55, 54), (9, 10, 42, 41), (23, 24, 56, 55), (10, 11, 43, 42), (24, 25, 57, 56), (11, 12, 44, 43), (25, 26, 58, 57), (12, 13, 45, 44), (26, 27, 59, 58), (13, 14, 46, 45), (0, 1, 32, 33), (27, 28, 60, 59), (89, 90, 122, 121), (41, 42, 74, 73), (55, 56, 88, 87), (42, 43, 75, 74), (56, 57, 89, 88), (43, 44, 76, 75), (57, 58, 90, 89), (44, 45, 77, 76), (58, 59, 91, 90), (45, 46, 78, 77), (33, 32, 64, 65), (59, 60, 92, 91), (46, 47, 79, 78), (32, 34, 66, 64), (60, 61, 93, 92), (47, 48, 80, 79), (34, 35, 67, 66), (61, 62, 94, 93), (48, 49, 81, 80), (35, 36, 68, 67), (62, 63, 95, 94), (49, 50, 82, 81), (36, 37, 69, 68), (63, 33, 65, 95), (50, 51, 83, 82), (37, 38, 70, 69), (51, 52, 84, 83), (38, 39, 71, 70), (52, 53, 85, 84), (39, 40, 72, 71), (53, 54, 86, 85), (40, 41, 73, 72), (96, 98, 99, 100, 101, 102, 103, 104, 105, 106, 107, 108, 109, 110, 111, 112, 113, 114, 115, 116, 117, 118, 119, 120, 121, 122, 123, 124, 125, 126, 127, 97), (76, 77, 109, 108), (90, 91, 123, 122), (77, 78, 110, 109), (65, 64, 96, 97), (91, 92, 124, 123), (78, 79, 111, 110), (64, 66, 98, 96), (92, 93, 125, 124), (79, 80, 112, 111), (66, 67, 99, 98), (93, 94, 126, 125), (80, 81, 113, 112), (67, 68, 100, 99), (94, 95, 127, 126), (81, 82, 114, 113), (68, 69, 101, 100), (95, 65, 97, 127), (82, 83, 115, 114), (69, 70, 102, 101), (83, 84, 116, 115), (70, 71, 103, 102), (84, 85, 117, 116), (71, 72, 104, 103), (85, 86, 118, 117), (72, 73, 105, 104), (86, 87, 119, 118), (73, 74, 106, 105), (87, 88, 120, 119), (74, 75, 107, 106), (88, 89, 121, 120), (75, 76, 108, 107)])
me_circle_001.use_remesh_preserve_volume = False
me_circle_001.use_remesh_preserve_attributes = False
me_circle_001.use_mirror_vertex_groups = False
me_circle_001.update()
me_cylinder_006 = bpy.data.meshes.new('Cylinder.006')
me_cylinder_006.from_pydata([(3.815e-06, 0.372, -0.6519), (3.815e-06, 0.4639, 0.6519), (0.07259, 0.3649, -0.6519), (0.09051, 0.455, 0.6519), (0.1424, 0.3437, -0.6519), (0.1775, 0.4286, 0.6519), (0.2067, 0.3093, -0.6519), (0.2577, 0.3857, 0.6519), (0.2631, 0.2631, -0.6519), (0.328, 0.328, 0.6519), (0.3093, 0.2067, -0.6519), (0.3857, 0.2577, 0.6519), (0.3437, 0.1424, -0.6519), (0.4286, 0.1775, 0.6519), (0.3649, 0.07258, -0.6519), (0.455, 0.09051, 0.6519), (0.372, -2.384e-07, -0.6519), (0.4639, -2.384e-07, 0.6519), (0.3649, -0.07258, -0.6519), (0.455, -0.09051, 0.6519), (0.3437, -0.1424, -0.6519), (0.4286, -0.1775, 0.6519), (0.3093, -0.2067, -0.6519), (0.3857, -0.2577, 0.6519), (0.2631, -0.2631, -0.6519), (0.328, -0.328, 0.6519), (0.2067, -0.3093, -0.6519), (0.2577, -0.3857, 0.6519), (0.1424, -0.3437, -0.6519), (0.1775, -0.4286, 0.6519), (0.07258, -0.3649, -0.6519), (0.09051, -0.455, 0.6519), (3.815e-06, -0.372, -0.6519), (3.815e-06, -0.4639, 0.6519), (-0.07258, -0.3649, -0.6519), (-0.0905, -0.455, 0.6519), (-0.1424, -0.3437, -0.6519), (-0.1775, -0.4286, 0.6519), (-0.2067, -0.3093, -0.6519), (-0.2577, -0.3857, 0.6519), (-0.2631, -0.2631, -0.6519), (-0.328, -0.328, 0.6519), (-0.3093, -0.2067, -0.6519), (-0.3857, -0.2577, 0.6519), (-0.3437, -0.1424, -0.6519), (-0.4286, -0.1775, 0.6519), (-0.3649, -0.07258, -0.6519), (-0.455, -0.09051, 0.6519), (-0.372, 0.0, -0.6519), (-0.4639, 2.384e-07, 0.6519), (-0.3649, 0.07258, -0.6519), (-0.455, 0.09051, 0.6519), (-0.3437, 0.1424, -0.6519), (-0.4286, 0.1775, 0.6519), (-0.3093, 0.2067, -0.6519), (-0.3857, 0.2577, 0.6519), (-0.2631, 0.2631, -0.6519), (-0.328, 0.328, 0.6519), (-0.2067, 0.3093, -0.6519), (-0.2577, 0.3857, 0.6519), (-0.1424, 0.3437, -0.6519), (-0.1775, 0.4286, 0.6519), (-0.07258, 0.3649, -0.6519), (-0.0905, 0.455, 0.6519)], [], [(0, 1, 3, 2), (2, 3, 5, 4), (4, 5, 7, 6), (6, 7, 9, 8), (8, 9, 11, 10), (10, 11, 13, 12), (12, 13, 15, 14), (14, 15, 17, 16), (16, 17, 19, 18), (18, 19, 21, 20), (20, 21, 23, 22), (22, 23, 25, 24), (24, 25, 27, 26), (26, 27, 29, 28), (28, 29, 31, 30), (30, 31, 33, 32), (32, 33, 35, 34), (34, 35, 37, 36), (36, 37, 39, 38), (38, 39, 41, 40), (40, 41, 43, 42), (42, 43, 45, 44), (44, 45, 47, 46), (46, 47, 49, 48), (48, 49, 51, 50), (50, 51, 53, 52), (52, 53, 55, 54), (54, 55, 57, 56), (56, 57, 59, 58), (58, 59, 61, 60), (3, 1, 63, 61, 59, 57, 55, 53, 51, 49, 47, 45, 43, 41, 39, 37, 35, 33, 31, 29, 27, 25, 23, 21, 19, 17, 15, 13, 11, 9, 7, 5), (60, 61, 63, 62), (62, 63, 1, 0), (0, 2, 4, 6, 8, 10, 12, 14, 16, 18, 20, 22, 24, 26, 28, 30, 32, 34, 36, 38, 40, 42, 44, 46, 48, 50, 52, 54, 56, 58, 60, 62)])
me_cylinder_006.use_remesh_preserve_volume = False
me_cylinder_006.use_remesh_preserve_attributes = False
me_cylinder_006.use_mirror_vertex_groups = False
me_cylinder_006.update()
me_circle_002 = bpy.data.meshes.new('Circle.002')
me_circle_002.from_pydata([(0.0, 1.0, 0.0), (-0.1951, 0.9808, 0.0), (-0.3827, 0.9239, 0.0), (-0.5556, 0.8315, 0.0), (-0.7071, 0.7071, 0.0), (-0.8315, 0.5556, 0.0), (-0.9239, 0.3827, 0.0), (-0.9808, 0.1951, 0.0), (-1.0, 7.55e-08, 0.0), (-0.9808, -0.1951, 0.0), (-0.9239, -0.3827, 0.0), (-0.8315, -0.5556, 0.0), (-0.7071, -0.7071, 0.0), (-0.5556, -0.8315, 0.0), (-0.3827, -0.9239, 0.0), (-0.1951, -0.9808, 0.0), (3.258e-07, -1.0, 0.0), (0.1951, -0.9808, 0.0), (0.3827, -0.9239, 0.0), (0.5556, -0.8315, 0.0), (0.7071, -0.7071, 0.0), (0.8315, -0.5556, 0.0), (0.9239, -0.3827, 0.0), (0.9808, -0.1951, 0.0), (1.0, 9.656e-07, 0.0), (0.9808, 0.1951, 0.0), (0.9239, 0.3827, 0.0), (0.8315, 0.5556, 0.0), (0.7071, 0.7071, 0.0), (0.5556, 0.8315, 0.0), (0.3827, 0.9239, 0.0), (0.1951, 0.9808, 0.0), (-0.1951, 0.9808, 0.0371), (0.0, 1.0, 0.0371), (-0.3827, 0.9239, 0.0371), (-0.5556, 0.8315, 0.0371), (-0.7071, 0.7071, 0.0371), (-0.8315, 0.5556, 0.0371), (-0.9239, 0.3827, 0.0371), (-0.9808, 0.1951, 0.0371), (-1.0, 7.55e-08, 0.0371), (-0.9808, -0.1951, 0.0371), (-0.9239, -0.3827, 0.0371), (-0.8315, -0.5556, 0.0371), (-0.7071, -0.7071, 0.0371), (-0.5556, -0.8315, 0.0371), (-0.3827, -0.9239, 0.0371), (-0.1951, -0.9808, 0.0371), (3.258e-07, -1.0, 0.0371), (0.1951, -0.9808, 0.0371), (0.3827, -0.9239, 0.0371), (0.5556, -0.8315, 0.0371), (0.7071, -0.7071, 0.0371), (0.8315, -0.5556, 0.0371), (0.9239, -0.3827, 0.0371), (0.9808, -0.1951, 0.0371), (1.0, 9.656e-07, 0.0371), (0.9808, 0.1951, 0.0371), (0.9239, 0.3827, 0.0371), (0.8315, 0.5556, 0.0371), (0.7071, 0.7071, 0.0371), (0.5556, 0.8315, 0.0371), (0.3827, 0.9239, 0.0371), (0.1951, 0.9808, 0.0371), (-0.1186, 0.5961, 0.0371), (-4.657e-08, 0.6078, 0.0371), (-0.2326, 0.5615, 0.0371), (-0.3377, 0.5053, 0.0371), (-0.4298, 0.4298, 0.0371), (-0.5053, 0.3377, 0.0371), (-0.5615, 0.2326, 0.0371), (-0.5961, 0.1186, 0.0371), (-0.6078, 1.577e-07, 0.0371), (-0.5961, -0.1186, 0.0371), (-0.5615, -0.2326, 0.0371), (-0.5053, -0.3377, 0.0371), (-0.4298, -0.4298, 0.0371), (-0.3377, -0.5053, 0.0371), (-0.2326, -0.5615, 0.0371), (-0.1186, -0.5961, 0.0371), (1.515e-07, -0.6078, 0.0371), (0.1186, -0.5961, 0.0371), (0.2326, -0.5615, 0.0371), (0.3377, -0.5053, 0.0371), (0.4298, -0.4298, 0.0371), (0.5053, -0.3377, 0.0371), (0.5615, -0.2326, 0.0371), (0.5961, -0.1186, 0.0371), (0.6078, 6.986e-07, 0.0371), (0.5961, 0.1186, 0.0371), (0.5615, 0.2326, 0.0371), (0.5053, 0.3377, 0.0371), (0.4298, 0.4298, 0.0371), (0.3377, 0.5053, 0.0371), (0.2326, 0.5615, 0.0371), (0.1186, 0.5961, 0.0371), (-0.1186, 0.5961, 0.06186), (-4.657e-08, 0.6078, 0.06186), (-0.2326, 0.5615, 0.06186), (-0.3377, 0.5053, 0.06186), (-0.4298, 0.4298, 0.06186), (-0.5053, 0.3377, 0.06186), (-0.5615, 0.2326, 0.06186), (-0.5961, 0.1186, 0.06186), (-0.6078, 1.577e-07, 0.06186), (-0.5961, -0.1186, 0.06186), (-0.5615, -0.2326, 0.06186), (-0.5053, -0.3377, 0.06186), (-0.4298, -0.4298, 0.06186), (-0.3377, -0.5053, 0.06186), (-0.2326, -0.5615, 0.06186), (-0.1186, -0.5961, 0.06186), (1.515e-07, -0.6078, 0.06186), (0.1186, -0.5961, 0.06186), (0.2326, -0.5615, 0.06186), (0.3377, -0.5053, 0.06186), (0.4298, -0.4298, 0.06186), (0.5053, -0.3377, 0.06186), (0.5615, -0.2326, 0.06186), (0.5961, -0.1186, 0.06186), (0.6078, 6.986e-07, 0.06186), (0.5961, 0.1186, 0.06186), (0.5615, 0.2326, 0.06186), (0.5053, 0.3377, 0.06186), (0.4298, 0.4298, 0.06186), (0.3377, 0.5053, 0.06186), (0.2326, 0.5615, 0.06186), (0.1186, 0.5961, 0.06186)], [], [(1, 0, 31, 30, 29, 28, 27, 26, 25, 24, 23, 22, 21, 20, 19, 18, 17, 16, 15, 14, 13, 12, 11, 10, 9, 8, 7, 6, 5, 4, 3, 2), (54, 55, 87, 86), (14, 15, 47, 46), (1, 2, 34, 32), (28, 29, 61, 60), (15, 16, 48, 47), (2, 3, 35, 34), (29, 30, 62, 61), (16, 17, 49, 48), (3, 4, 36, 35), (30, 31, 63, 62), (17, 18, 50, 49), (4, 5, 37, 36), (31, 0, 33, 63), (18, 19, 51, 50), (5, 6, 38, 37), (19, 20, 52, 51), (6, 7, 39, 38), (20, 21, 53, 52), (7, 8, 40, 39), (21, 22, 54, 53), (8, 9, 41, 40), (22, 23, 55, 54), (9, 10, 42, 41), (23, 24, 56, 55), (10, 11, 43, 42), (24, 25, 57, 56), (11, 12, 44, 43), (25, 26, 58, 57), (12, 13, 45, 44), (26, 27, 59, 58), (13, 14, 46, 45), (0, 1, 32, 33), (27, 28, 60, 59), (89, 90, 122, 121), (41, 42, 74, 73), (55, 56, 88, 87), (42, 43, 75, 74), (56, 57, 89, 88), (43, 44, 76, 75), (57, 58, 90, 89), (44, 45, 77, 76), (58, 59, 91, 90), (45, 46, 78, 77), (33, 32, 64, 65), (59, 60, 92, 91), (46, 47, 79, 78), (32, 34, 66, 64), (60, 61, 93, 92), (47, 48, 80, 79), (34, 35, 67, 66), (61, 62, 94, 93), (48, 49, 81, 80), (35, 36, 68, 67), (62, 63, 95, 94), (49, 50, 82, 81), (36, 37, 69, 68), (63, 33, 65, 95), (50, 51, 83, 82), (37, 38, 70, 69), (51, 52, 84, 83), (38, 39, 71, 70), (52, 53, 85, 84), (39, 40, 72, 71), (53, 54, 86, 85), (40, 41, 73, 72), (96, 98, 99, 100, 101, 102, 103, 104, 105, 106, 107, 108, 109, 110, 111, 112, 113, 114, 115, 116, 117, 118, 119, 120, 121, 122, 123, 124, 125, 126, 127, 97), (76, 77, 109, 108), (90, 91, 123, 122), (77, 78, 110, 109), (65, 64, 96, 97), (91, 92, 124, 123), (78, 79, 111, 110), (64, 66, 98, 96), (92, 93, 125, 124), (79, 80, 112, 111), (66, 67, 99, 98), (93, 94, 126, 125), (80, 81, 113, 112), (67, 68, 100, 99), (94, 95, 127, 126), (81, 82, 114, 113), (68, 69, 101, 100), (95, 65, 97, 127), (82, 83, 115, 114), (69, 70, 102, 101), (83, 84, 116, 115), (70, 71, 103, 102), (84, 85, 117, 116), (71, 72, 104, 103), (85, 86, 118, 117), (72, 73, 105, 104), (86, 87, 119, 118), (73, 74, 106, 105), (87, 88, 120, 119), (74, 75, 107, 106), (88, 89, 121, 120), (75, 76, 108, 107)])
me_circle_002.use_remesh_preserve_volume = False
me_circle_002.use_remesh_preserve_attributes = False
me_circle_002.use_mirror_vertex_groups = False
me_circle_002.update()
me_cylinder_007 = bpy.data.meshes.new('Cylinder.007')
me_cylinder_007.from_pydata([(3.815e-06, 0.372, -0.6519), (3.815e-06, 0.4639, 0.6519), (0.07259, 0.3649, -0.6519), (0.09051, 0.455, 0.6519), (0.1424, 0.3437, -0.6519), (0.1775, 0.4286, 0.6519), (0.2067, 0.3093, -0.6519), (0.2577, 0.3857, 0.6519), (0.2631, 0.2631, -0.6519), (0.328, 0.328, 0.6519), (0.3093, 0.2067, -0.6519), (0.3857, 0.2577, 0.6519), (0.3437, 0.1424, -0.6519), (0.4286, 0.1775, 0.6519), (0.3649, 0.07258, -0.6519), (0.455, 0.09051, 0.6519), (0.372, -2.384e-07, -0.6519), (0.4639, -2.384e-07, 0.6519), (0.3649, -0.07258, -0.6519), (0.455, -0.09051, 0.6519), (0.3437, -0.1424, -0.6519), (0.4286, -0.1775, 0.6519), (0.3093, -0.2067, -0.6519), (0.3857, -0.2577, 0.6519), (0.2631, -0.2631, -0.6519), (0.328, -0.328, 0.6519), (0.2067, -0.3093, -0.6519), (0.2577, -0.3857, 0.6519), (0.1424, -0.3437, -0.6519), (0.1775, -0.4286, 0.6519), (0.07258, -0.3649, -0.6519), (0.09051, -0.455, 0.6519), (3.815e-06, -0.372, -0.6519), (3.815e-06, -0.4639, 0.6519), (-0.07258, -0.3649, -0.6519), (-0.0905, -0.455, 0.6519), (-0.1424, -0.3437, -0.6519), (-0.1775, -0.4286, 0.6519), (-0.2067, -0.3093, -0.6519), (-0.2577, -0.3857, 0.6519), (-0.2631, -0.2631, -0.6519), (-0.328, -0.328, 0.6519), (-0.3093, -0.2067, -0.6519), (-0.3857, -0.2577, 0.6519), (-0.3437, -0.1424, -0.6519), (-0.4286, -0.1775, 0.6519), (-0.3649, -0.07258, -0.6519), (-0.455, -0.09051, 0.6519), (-0.372, 0.0, -0.6519), (-0.4639, 2.384e-07, 0.6519), (-0.3649, 0.07258, -0.6519), (-0.455, 0.09051, 0.6519), (-0.3437, 0.1424, -0.6519), (-0.4286, 0.1775, 0.6519), (-0.3093, 0.2067, -0.6519), (-0.3857, 0.2577, 0.6519), (-0.2631, 0.2631, -0.6519), (-0.328, 0.328, 0.6519), (-0.2067, 0.3093, -0.6519), (-0.2577, 0.3857, 0.6519), (-0.1424, 0.3437, -0.6519), (-0.1775, 0.4286, 0.6519), (-0.07258, 0.3649, -0.6519), (-0.0905, 0.455, 0.6519)], [], [(0, 1, 3, 2), (2, 3, 5, 4), (4, 5, 7, 6), (6, 7, 9, 8), (8, 9, 11, 10), (10, 11, 13, 12), (12, 13, 15, 14), (14, 15, 17, 16), (16, 17, 19, 18), (18, 19, 21, 20), (20, 21, 23, 22), (22, 23, 25, 24), (24, 25, 27, 26), (26, 27, 29, 28), (28, 29, 31, 30), (30, 31, 33, 32), (32, 33, 35, 34), (34, 35, 37, 36), (36, 37, 39, 38), (38, 39, 41, 40), (40, 41, 43, 42), (42, 43, 45, 44), (44, 45, 47, 46), (46, 47, 49, 48), (48, 49, 51, 50), (50, 51, 53, 52), (52, 53, 55, 54), (54, 55, 57, 56), (56, 57, 59, 58), (58, 59, 61, 60), (3, 1, 63, 61, 59, 57, 55, 53, 51, 49, 47, 45, 43, 41, 39, 37, 35, 33, 31, 29, 27, 25, 23, 21, 19, 17, 15, 13, 11, 9, 7, 5), (60, 61, 63, 62), (62, 63, 1, 0), (0, 2, 4, 6, 8, 10, 12, 14, 16, 18, 20, 22, 24, 26, 28, 30, 32, 34, 36, 38, 40, 42, 44, 46, 48, 50, 52, 54, 56, 58, 60, 62)])
me_cylinder_007.use_remesh_preserve_volume = False
me_cylinder_007.use_remesh_preserve_attributes = False
me_cylinder_007.use_mirror_vertex_groups = False
me_cylinder_007.update()
me_circle_003 = bpy.data.meshes.new('Circle.003')
me_circle_003.from_pydata([(0.0, 1.0, 0.0), (-0.1951, 0.9808, 0.0), (-0.3827, 0.9239, 0.0), (-0.5556, 0.8315, 0.0), (-0.7071, 0.7071, 0.0), (-0.8315, 0.5556, 0.0), (-0.9239, 0.3827, 0.0), (-0.9808, 0.1951, 0.0), (-1.0, 7.55e-08, 0.0), (-0.9808, -0.1951, 0.0), (-0.9239, -0.3827, 0.0), (-0.8315, -0.5556, 0.0), (-0.7071, -0.7071, 0.0), (-0.5556, -0.8315, 0.0), (-0.3827, -0.9239, 0.0), (-0.1951, -0.9808, 0.0), (3.258e-07, -1.0, 0.0), (0.1951, -0.9808, 0.0), (0.3827, -0.9239, 0.0), (0.5556, -0.8315, 0.0), (0.7071, -0.7071, 0.0), (0.8315, -0.5556, 0.0), (0.9239, -0.3827, 0.0), (0.9808, -0.1951, 0.0), (1.0, 9.656e-07, 0.0), (0.9808, 0.1951, 0.0), (0.9239, 0.3827, 0.0), (0.8315, 0.5556, 0.0), (0.7071, 0.7071, 0.0), (0.5556, 0.8315, 0.0), (0.3827, 0.9239, 0.0), (0.1951, 0.9808, 0.0), (-0.1951, 0.9808, 0.0371), (0.0, 1.0, 0.0371), (-0.3827, 0.9239, 0.0371), (-0.5556, 0.8315, 0.0371), (-0.7071, 0.7071, 0.0371), (-0.8315, 0.5556, 0.0371), (-0.9239, 0.3827, 0.0371), (-0.9808, 0.1951, 0.0371), (-1.0, 7.55e-08, 0.0371), (-0.9808, -0.1951, 0.0371), (-0.9239, -0.3827, 0.0371), (-0.8315, -0.5556, 0.0371), (-0.7071, -0.7071, 0.0371), (-0.5556, -0.8315, 0.0371), (-0.3827, -0.9239, 0.0371), (-0.1951, -0.9808, 0.0371), (3.258e-07, -1.0, 0.0371), (0.1951, -0.9808, 0.0371), (0.3827, -0.9239, 0.0371), (0.5556, -0.8315, 0.0371), (0.7071, -0.7071, 0.0371), (0.8315, -0.5556, 0.0371), (0.9239, -0.3827, 0.0371), (0.9808, -0.1951, 0.0371), (1.0, 9.656e-07, 0.0371), (0.9808, 0.1951, 0.0371), (0.9239, 0.3827, 0.0371), (0.8315, 0.5556, 0.0371), (0.7071, 0.7071, 0.0371), (0.5556, 0.8315, 0.0371), (0.3827, 0.9239, 0.0371), (0.1951, 0.9808, 0.0371), (-0.1186, 0.5961, 0.0371), (-4.657e-08, 0.6078, 0.0371), (-0.2326, 0.5615, 0.0371), (-0.3377, 0.5053, 0.0371), (-0.4298, 0.4298, 0.0371), (-0.5053, 0.3377, 0.0371), (-0.5615, 0.2326, 0.0371), (-0.5961, 0.1186, 0.0371), (-0.6078, 1.577e-07, 0.0371), (-0.5961, -0.1186, 0.0371), (-0.5615, -0.2326, 0.0371), (-0.5053, -0.3377, 0.0371), (-0.4298, -0.4298, 0.0371), (-0.3377, -0.5053, 0.0371), (-0.2326, -0.5615, 0.0371), (-0.1186, -0.5961, 0.0371), (1.515e-07, -0.6078, 0.0371), (0.1186, -0.5961, 0.0371), (0.2326, -0.5615, 0.0371), (0.3377, -0.5053, 0.0371), (0.4298, -0.4298, 0.0371), (0.5053, -0.3377, 0.0371), (0.5615, -0.2326, 0.0371), (0.5961, -0.1186, 0.0371), (0.6078, 6.986e-07, 0.0371), (0.5961, 0.1186, 0.0371), (0.5615, 0.2326, 0.0371), (0.5053, 0.3377, 0.0371), (0.4298, 0.4298, 0.0371), (0.3377, 0.5053, 0.0371), (0.2326, 0.5615, 0.0371), (0.1186, 0.5961, 0.0371), (-0.1186, 0.5961, 0.06186), (-4.657e-08, 0.6078, 0.06186), (-0.2326, 0.5615, 0.06186), (-0.3377, 0.5053, 0.06186), (-0.4298, 0.4298, 0.06186), (-0.5053, 0.3377, 0.06186), (-0.5615, 0.2326, 0.06186), (-0.5961, 0.1186, 0.06186), (-0.6078, 1.577e-07, 0.06186), (-0.5961, -0.1186, 0.06186), (-0.5615, -0.2326, 0.06186), (-0.5053, -0.3377, 0.06186), (-0.4298, -0.4298, 0.06186), (-0.3377, -0.5053, 0.06186), (-0.2326, -0.5615, 0.06186), (-0.1186, -0.5961, 0.06186), (1.515e-07, -0.6078, 0.06186), (0.1186, -0.5961, 0.06186), (0.2326, -0.5615, 0.06186), (0.3377, -0.5053, 0.06186), (0.4298, -0.4298, 0.06186), (0.5053, -0.3377, 0.06186), (0.5615, -0.2326, 0.06186), (0.5961, -0.1186, 0.06186), (0.6078, 6.986e-07, 0.06186), (0.5961, 0.1186, 0.06186), (0.5615, 0.2326, 0.06186), (0.5053, 0.3377, 0.06186), (0.4298, 0.4298, 0.06186), (0.3377, 0.5053, 0.06186), (0.2326, 0.5615, 0.06186), (0.1186, 0.5961, 0.06186)], [], [(1, 0, 31, 30, 29, 28, 27, 26, 25, 24, 23, 22, 21, 20, 19, 18, 17, 16, 15, 14, 13, 12, 11, 10, 9, 8, 7, 6, 5, 4, 3, 2), (54, 55, 87, 86), (14, 15, 47, 46), (1, 2, 34, 32), (28, 29, 61, 60), (15, 16, 48, 47), (2, 3, 35, 34), (29, 30, 62, 61), (16, 17, 49, 48), (3, 4, 36, 35), (30, 31, 63, 62), (17, 18, 50, 49), (4, 5, 37, 36), (31, 0, 33, 63), (18, 19, 51, 50), (5, 6, 38, 37), (19, 20, 52, 51), (6, 7, 39, 38), (20, 21, 53, 52), (7, 8, 40, 39), (21, 22, 54, 53), (8, 9, 41, 40), (22, 23, 55, 54), (9, 10, 42, 41), (23, 24, 56, 55), (10, 11, 43, 42), (24, 25, 57, 56), (11, 12, 44, 43), (25, 26, 58, 57), (12, 13, 45, 44), (26, 27, 59, 58), (13, 14, 46, 45), (0, 1, 32, 33), (27, 28, 60, 59), (89, 90, 122, 121), (41, 42, 74, 73), (55, 56, 88, 87), (42, 43, 75, 74), (56, 57, 89, 88), (43, 44, 76, 75), (57, 58, 90, 89), (44, 45, 77, 76), (58, 59, 91, 90), (45, 46, 78, 77), (33, 32, 64, 65), (59, 60, 92, 91), (46, 47, 79, 78), (32, 34, 66, 64), (60, 61, 93, 92), (47, 48, 80, 79), (34, 35, 67, 66), (61, 62, 94, 93), (48, 49, 81, 80), (35, 36, 68, 67), (62, 63, 95, 94), (49, 50, 82, 81), (36, 37, 69, 68), (63, 33, 65, 95), (50, 51, 83, 82), (37, 38, 70, 69), (51, 52, 84, 83), (38, 39, 71, 70), (52, 53, 85, 84), (39, 40, 72, 71), (53, 54, 86, 85), (40, 41, 73, 72), (96, 98, 99, 100, 101, 102, 103, 104, 105, 106, 107, 108, 109, 110, 111, 112, 113, 114, 115, 116, 117, 118, 119, 120, 121, 122, 123, 124, 125, 126, 127, 97), (76, 77, 109, 108), (90, 91, 123, 122), (77, 78, 110, 109), (65, 64, 96, 97), (91, 92, 124, 123), (78, 79, 111, 110), (64, 66, 98, 96), (92, 93, 125, 124), (79, 80, 112, 111), (66, 67, 99, 98), (93, 94, 126, 125), (80, 81, 113, 112), (67, 68, 100, 99), (94, 95, 127, 126), (81, 82, 114, 113), (68, 69, 101, 100), (95, 65, 97, 127), (82, 83, 115, 114), (69, 70, 102, 101), (83, 84, 116, 115), (70, 71, 103, 102), (84, 85, 117, 116), (71, 72, 104, 103), (85, 86, 118, 117), (72, 73, 105, 104), (86, 87, 119, 118), (73, 74, 106, 105), (87, 88, 120, 119), (74, 75, 107, 106), (88, 89, 121, 120), (75, 76, 108, 107)])
me_circle_003.use_remesh_preserve_volume = False
me_circle_003.use_remesh_preserve_attributes = False
me_circle_003.use_mirror_vertex_groups = False
me_circle_003.update()
me_cylinder_008 = bpy.data.meshes.new('Cylinder.008')
me_cylinder_008.from_pydata([(3.815e-06, 0.372, -0.6519), (3.815e-06, 0.4639, 0.6519), (0.07259, 0.3649, -0.6519), (0.09051, 0.455, 0.6519), (0.1424, 0.3437, -0.6519), (0.1775, 0.4286, 0.6519), (0.2067, 0.3093, -0.6519), (0.2577, 0.3857, 0.6519), (0.2631, 0.2631, -0.6519), (0.328, 0.328, 0.6519), (0.3093, 0.2067, -0.6519), (0.3857, 0.2577, 0.6519), (0.3437, 0.1424, -0.6519), (0.4286, 0.1775, 0.6519), (0.3649, 0.07258, -0.6519), (0.455, 0.09051, 0.6519), (0.372, -2.384e-07, -0.6519), (0.4639, -2.384e-07, 0.6519), (0.3649, -0.07258, -0.6519), (0.455, -0.09051, 0.6519), (0.3437, -0.1424, -0.6519), (0.4286, -0.1775, 0.6519), (0.3093, -0.2067, -0.6519), (0.3857, -0.2577, 0.6519), (0.2631, -0.2631, -0.6519), (0.328, -0.328, 0.6519), (0.2067, -0.3093, -0.6519), (0.2577, -0.3857, 0.6519), (0.1424, -0.3437, -0.6519), (0.1775, -0.4286, 0.6519), (0.07258, -0.3649, -0.6519), (0.09051, -0.455, 0.6519), (3.815e-06, -0.372, -0.6519), (3.815e-06, -0.4639, 0.6519), (-0.07258, -0.3649, -0.6519), (-0.0905, -0.455, 0.6519), (-0.1424, -0.3437, -0.6519), (-0.1775, -0.4286, 0.6519), (-0.2067, -0.3093, -0.6519), (-0.2577, -0.3857, 0.6519), (-0.2631, -0.2631, -0.6519), (-0.328, -0.328, 0.6519), (-0.3093, -0.2067, -0.6519), (-0.3857, -0.2577, 0.6519), (-0.3437, -0.1424, -0.6519), (-0.4286, -0.1775, 0.6519), (-0.3649, -0.07258, -0.6519), (-0.455, -0.09051, 0.6519), (-0.372, 0.0, -0.6519), (-0.4639, 2.384e-07, 0.6519), (-0.3649, 0.07258, -0.6519), (-0.455, 0.09051, 0.6519), (-0.3437, 0.1424, -0.6519), (-0.4286, 0.1775, 0.6519), (-0.3093, 0.2067, -0.6519), (-0.3857, 0.2577, 0.6519), (-0.2631, 0.2631, -0.6519), (-0.328, 0.328, 0.6519), (-0.2067, 0.3093, -0.6519), (-0.2577, 0.3857, 0.6519), (-0.1424, 0.3437, -0.6519), (-0.1775, 0.4286, 0.6519), (-0.07258, 0.3649, -0.6519), (-0.0905, 0.455, 0.6519), (0.08292, 0.4168, 0.6519), (3.83e-06, 0.425, 0.6519), (0.1626, 0.3926, 0.6519), (0.2361, 0.3534, 0.6519), (0.3005, 0.3005, 0.6519), (0.3534, 0.2361, 0.6519), (0.3926, 0.1626, 0.6519), (0.4168, 0.08291, 0.6519), (0.425, -2.365e-07, 0.6519), (0.4168, -0.08291, 0.6519), (0.3926, -0.1626, 0.6519), (0.3534, -0.2361, 0.6519), (0.3005, -0.3005, 0.6519), (0.2361, -0.3534, 0.6519), (0.1626, -0.3926, 0.6519), (0.08292, -0.4168, 0.6519), (3.83e-06, -0.425, 0.6519), (-0.08291, -0.4168, 0.6519), (-0.1626, -0.3926, 0.6519), (-0.2361, -0.3534, 0.6519), (-0.3005, -0.3005, 0.6519), (-0.3534, -0.2361, 0.6519), (-0.3926, -0.1626, 0.6519), (-0.4168, -0.08291, 0.6519), (-0.425, 2.003e-07, 0.6519), (-0.4168, 0.08291, 0.6519), (-0.3926, 0.1626, 0.6519), (-0.3534, 0.2361, 0.6519), (-0.3005, 0.3005, 0.6519), (-0.2361, 0.3534, 0.6519), (-0.1626, 0.3926, 0.6519), (-0.08291, 0.4168, 0.6519), (0.08292, 0.4168, 0.6519), (3.83e-06, 0.425, 0.6519), (0.1626, 0.3926, 0.6519), (0.2361, 0.3534, 0.6519), (0.3005, 0.3005, 0.6519), (0.3534, 0.2361, 0.6519), (0.3926, 0.1626, 0.6519), (0.4168, 0.08291, 0.6519), (0.425, -2.365e-07, 0.6519), (0.4168, -0.08291, 0.6519), (0.3926, -0.1626, 0.6519), (0.3534, -0.2361, 0.6519), (0.3005, -0.3005, 0.6519), (0.2361, -0.3534, 0.6519), (0.1626, -0.3926, 0.6519), (0.08292, -0.4168, 0.6519), (3.83e-06, -0.425, 0.6519), (-0.08291, -0.4168, 0.6519), (-0.1626, -0.3926, 0.6519), (-0.2361, -0.3534, 0.6519), (-0.3005, -0.3005, 0.6519), (-0.3534, -0.2361, 0.6519), (-0.3926, -0.1626, 0.6519), (-0.4168, -0.08291, 0.6519), (-0.425, 2.003e-07, 0.6519), (-0.4168, 0.08291, 0.6519), (-0.3926, 0.1626, 0.6519), (-0.3534, 0.2361, 0.6519), (-0.3005, 0.3005, 0.6519), (-0.2361, 0.3534, 0.6519), (-0.1626, 0.3926, 0.6519), (-0.08291, 0.4168, 0.6519), (0.06985, 0.3512, -0.6041), (3.849e-06, 0.358, -0.6041), (0.137, 0.3308, -0.6041), (0.1989, 0.2977, -0.6041), (0.2532, 0.2532, -0.6041), (0.2977, 0.1989, -0.6041), (0.3308, 0.137, -0.6041), (0.3512, 0.06985, -0.6041), (0.358, -4.943e-07, -0.6041), (0.3512, -0.06985, -0.6041), (0.3308, -0.137, -0.6041), (0.2977, -0.1989, -0.6041), (0.2532, -0.2532, -0.6041), (0.1989, -0.2977, -0.6041), (0.137, -0.3308, -0.6041), (0.06985, -0.3512, -0.6041), (3.849e-06, -0.358, -0.6041), (-0.06985, -0.3512, -0.6041), (-0.137, -0.3308, -0.6041), (-0.1989, -0.2977, -0.6041), (-0.2532, -0.2532, -0.6041), (-0.2977, -0.1989, -0.6041), (-0.3308, -0.137, -0.6041), (-0.3512, -0.06985, -0.6041), (-0.358, -1.263e-07, -0.6041), (-0.3512, 0.06985, -0.6041), (-0.3308, 0.137, -0.6041), (-0.2977, 0.1989, -0.6041), (-0.2532, 0.2532, -0.6041), (-0.1989, 0.2977, -0.6041), (-0.137, 0.3308, -0.6041), (-0.06985, 0.3512, -0.6041)], [], [(0, 1, 3, 2), (2, 3, 5, 4), (4, 5, 7, 6), (6, 7, 9, 8), (8, 9, 11, 10), (10, 11, 13, 12), (12, 13, 15, 14), (14, 15, 17, 16), (16, 17, 19, 18), (18, 19, 21, 20), (20, 21, 23, 22), (22, 23, 25, 24), (24, 25, 27, 26), (26, 27, 29, 28), (28, 29, 31, 30), (30, 31, 33, 32), (32, 33, 35, 34), (34, 35, 37, 36), (36, 37, 39, 38), (38, 39, 41, 40), (40, 41, 43, 42), (42, 43, 45, 44), (44, 45, 47, 46), (46, 47, 49, 48), (48, 49, 51, 50), (50, 51, 53, 52), (52, 53, 55, 54), (54, 55, 57, 56), (56, 57, 59, 58), (58, 59, 61, 60), (21, 19, 73, 74), (60, 61, 63, 62), (62, 63, 1, 0), (0, 2, 4, 6, 8, 10, 12, 14, 16, 18, 20, 22, 24, 26, 28, 30, 32, 34, 36, 38, 40, 42, 44, 46, 48, 50, 52, 54, 56, 58, 60, 62), (91, 90, 122, 123), (39, 37, 82, 83), (57, 55, 91, 92), (13, 11, 69, 70), (31, 29, 78, 79), (49, 47, 87, 88), (5, 3, 64, 66), (23, 21, 74, 75), (41, 39, 83, 84), (59, 57, 92, 93), (15, 13, 70, 71), (33, 31, 79, 80), (51, 49, 88, 89), (7, 5, 66, 67), (25, 23, 75, 76), (43, 41, 84, 85), (61, 59, 93, 94), (17, 15, 71, 72), (35, 33, 80, 81), (53, 51, 89, 90), (9, 7, 67, 68), (27, 25, 76, 77), (45, 43, 85, 86), (63, 61, 94, 95), (19, 17, 72, 73), (37, 35, 81, 82), (55, 53, 90, 91), (11, 9, 68, 69), (29, 27, 77, 78), (47, 45, 86, 87), (3, 1, 65, 64), (1, 63, 95, 65), (126, 125, 157, 158), (78, 77, 109, 110), (64, 65, 97, 96), (92, 91, 123, 124), (79, 78, 110, 111), (66, 64, 96, 98), (93, 92, 124, 125), (80, 79, 111, 112), (67, 66, 98, 99), (94, 93, 125, 126), (81, 80, 112, 113), (68, 67, 99, 100), (95, 94, 126, 127), (82, 81, 113, 114), (69, 68, 100, 101), (65, 95, 127, 97), (83, 82, 114, 115), (70, 69, 101, 102), (84, 83, 115, 116), (71, 70, 102, 103), (85, 84, 116, 117), (72, 71, 103, 104), (86, 85, 117, 118), (73, 72, 104, 105), (87, 86, 118, 119), (74, 73, 105, 106), (88, 87, 119, 120), (75, 74, 106, 107), (89, 88, 120, 121), (76, 75, 107, 108), (90, 89, 121, 122), (77, 76, 108, 109), (128, 129, 159, 158, 157, 156, 155, 154, 153, 152, 151, 150, 149, 148, 147, 146, 145, 144, 143, 142, 141, 140, 139, 138, 137, 136, 135, 134, 133, 132, 131, 130), (113, 112, 144, 145), (100, 99, 131, 132), (127, 126, 158, 159), (114, 113, 145, 146), (101, 100, 132, 133), (97, 127, 159, 129), (115, 114, 146, 147), (102, 101, 133, 134), (116, 115, 147, 148), (103, 102, 134, 135), (117, 116, 148, 149), (104, 103, 135, 136), (118, 117, 149, 150), (105, 104, 136, 137), (119, 118, 150, 151), (106, 105, 137, 138), (120, 119, 151, 152), (107, 106, 138, 139), (121, 120, 152, 153), (108, 107, 139, 140), (122, 121, 153, 154), (109, 108, 140, 141), (123, 122, 154, 155), (110, 109, 141, 142), (96, 97, 129, 128), (124, 123, 155, 156), (111, 110, 142, 143), (98, 96, 128, 130), (125, 124, 156, 157), (112, 111, 143, 144), (99, 98, 130, 131)])
me_cylinder_008.use_remesh_preserve_volume = False
me_cylinder_008.use_remesh_preserve_attributes = False
me_cylinder_008.use_mirror_vertex_groups = False
me_cylinder_008.update()

# ---- objects
ob_circle = bpy.data.objects.new('Circle', me_circle)
ob_cylinder = bpy.data.objects.new('Cylinder', me_cylinder_004)
ob_cube_002 = bpy.data.objects.new('Cube.002', me_cube_003)
ob_cube_001 = bpy.data.objects.new('Cube.001', me_cube_002)
ob_cube = bpy.data.objects.new('Cube', me_cube_001)
ob_cube_003 = bpy.data.objects.new('Cube.003', me_cube_004)
ob_cube_006 = bpy.data.objects.new('Cube.006', me_cube_012)
ob_circle_001 = bpy.data.objects.new('Circle.001', me_circle_001)
ob_cylinder_001 = bpy.data.objects.new('Cylinder.001', me_cylinder_006)
ob_circle_002 = bpy.data.objects.new('Circle.002', me_circle_002)
ob_cylinder_002 = bpy.data.objects.new('Cylinder.002', me_cylinder_007)
ob_circle_003 = bpy.data.objects.new('Circle.003', me_circle_003)
ob_cylinder_003 = bpy.data.objects.new('Cylinder.003', me_cylinder_008)

# ---- transforms, parenting, visibility, modifiers, constraints
ob_circle.location = (-3.354, 6.334, 1.091)
ob_circle.scale = (0.1876, 0.1876, 0.1876)
ob_circle.lineart.crease_threshold = 0.0
ob_cylinder.location = (-3.355, 6.335, 0.8556)
ob_cylinder.scale = (0.3611, 0.3611, 0.3611)
ob_cylinder.lineart.crease_threshold = 0.0
ob_cube_002.location = (-3.247, -0.7733, 8.714)
ob_cube_002.scale = (0.5879, 0.5879, 0.5879)
ob_cube_002.lineart.crease_threshold = 0.0
ob_cube_001.location = (-0.4123, 4.794, 1.276)
ob_cube_001.scale = (0.7474, 0.7474, 0.7474)
ob_cube_001.lineart.crease_threshold = 0.0
ob_cube.location = (-3.819, 1.373, 3.945)
ob_cube.lineart.crease_threshold = 0.0
ob_cube_003.location = (-3.259, -0.1076, 8.851)
ob_cube_003.rotation_euler = (0.0, -0.0, 1.571)
ob_cube_003.scale = (0.7474, 0.7474, 0.7474)
ob_cube_003.lineart.crease_threshold = 0.0
ob_cube_006.location = (-2.105, 6.66, 8.5)
ob_cube_006.rotation_euler = (0.0, -0.0, 1.571)
ob_cube_006.scale = (0.004708, 0.004708, 0.004708)
ob_cube_006.lineart.crease_threshold = 0.0
ob_circle_001.location = (-3.656, 6.719, 1.091)
ob_circle_001.scale = (0.1876, 0.1876, 0.1876)
ob_circle_001.lineart.crease_threshold = 0.0
ob_cylinder_001.location = (-3.657, 6.72, 0.8556)
ob_cylinder_001.scale = (0.3611, 0.3611, 0.3611)
ob_cylinder_001.lineart.crease_threshold = 0.0
ob_circle_002.location = (-3.865, 6.334, 1.091)
ob_circle_002.scale = (0.1876, 0.1876, 0.1876)
ob_circle_002.lineart.crease_threshold = 0.0
ob_cylinder_002.location = (-3.865, 6.335, 0.8556)
ob_cylinder_002.scale = (0.3611, 0.3611, 0.3611)
ob_cylinder_002.lineart.crease_threshold = 0.0
ob_circle_003.location = (-2.314, 6.675, 0.6526)
ob_circle_003.rotation_euler = (-0.0008495, 3.119, 0.001714)
ob_circle_003.scale = (0.1876, 0.1876, 0.1876)
ob_circle_003.lineart.crease_threshold = 0.0
ob_cylinder_003.location = (-2.864, 6.335, 0.7821)
ob_cylinder_003.rotation_euler = (-0.0237, 1.496, -0.02287)
ob_cylinder_003.scale = (0.3611, 0.3611, 0.3611)
ob_cylinder_003.lineart.crease_threshold = 0.0

# ---- collection membership
col_collection_1.objects.link(ob_circle)
col_collection_1.objects.link(ob_cylinder)
col_collection_1.objects.link(ob_cube_002)
col_collection_1.objects.link(ob_cube_001)
col_collection_1.objects.link(ob_cube)
col_collection_1.objects.link(ob_cube_003)
col_collection_1.objects.link(ob_cube_006)
col_collection_1.objects.link(ob_circle_001)
col_collection_1.objects.link(ob_cylinder_001)
col_collection_1.objects.link(ob_circle_002)
col_collection_1.objects.link(ob_cylinder_002)
col_collection_1.objects.link(ob_circle_003)
col_collection_1.objects.link(ob_cylinder_003)

# ---- scene / render settings (as saved in the file)
scene.frame_start = 1; scene.frame_end = 250; scene.frame_set(1)
scene.render.engine = 'BLENDER_EEVEE_NEXT'
scene.render.resolution_percentage = 50
scene.render.dither_intensity = 0.0
scene.cycles.use_denoising = False
scene.cycles.samples = 128
scene.cycles.sampling_pattern = 'TABULATED_SOBOL'
scene.cycles.light_sampling_threshold = 0.0
scene.cycles.use_adaptive_sampling = False
scene.cycles.use_light_tree = False
scene.cycles.blur_glossy = 0.0
scene.cycles.sample_clamp_indirect = 0.0
scene.view_settings.view_transform = 'Standard'
bpy.context.view_layer.update()

# ---- added for rendering (the .blend has no active camera and no usable light): camera, sun
cam_auto = bpy.data.cameras.new('AutoCamera')
cam_auto.lens = 50.0
cam_auto.sensor_width = 36.0
cam_auto.clip_end = 1000.0
ob_auto_camera = bpy.data.objects.new('AutoCamera', cam_auto)
scene.collection.objects.link(ob_auto_camera)
ob_auto_camera.location = (9.87793, -12.1934, 14.8102)
ob_auto_camera.rotation_euler = (1.09748, -7.21219e-08, 0.694738)
scene.camera = ob_auto_camera
light_auto_sun = bpy.data.lights.new('AutoSun', 'SUN')
light_auto_sun.energy = 3.0
light_auto_sun.angle = 0.0523599
ob_auto_sun = bpy.data.objects.new('AutoSun', light_auto_sun)
scene.collection.objects.link(ob_auto_sun)
ob_auto_sun.rotation_euler = (0.872665, 0.174533, 0.523599)
bpy.context.view_layer.update()
